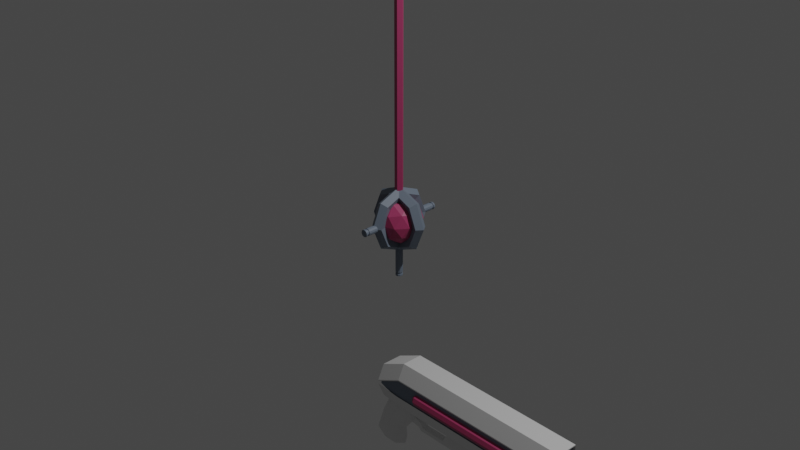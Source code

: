 # Source: props_rojo.blend  (saved by Blender 3.4.6; exported with 4.5.12 LTS)
import bpy
from mathutils import Matrix  # noqa: F401  (used for matrix-valued properties, if any)

bpy.ops.wm.read_factory_settings(use_empty=True)
scene = bpy.context.scene
scene.name = 'Scene'

# ---- collections
col_collection = bpy.data.collections.new('Collection'); scene.collection.children.link(col_collection)
col_cuyiyo = bpy.data.collections.new('cuyiyo'); scene.collection.children.link(col_cuyiyo)
col_pistolon = bpy.data.collections.new('pistolon'); scene.collection.children.link(col_pistolon)

# ---- materials (node trees are filled in below, after node groups)
mat_material_002 = bpy.data.materials.new('Material.002')
mat_material_002.use_transparent_shadow = False
mat_material_001 = bpy.data.materials.new('Material.001')
mat_material_001.use_transparent_shadow = False
mat_material = bpy.data.materials.new('Material')
mat_material.alpha_threshold = 0.0
mat_material.use_transparent_shadow = False
mat_material.roughness = 0.5
mat_material.line_color = (0.0, 0.0, 0.0, 1.0)
mat_material_003 = bpy.data.materials.new('Material.003')
mat_material_003.use_transparent_shadow = False

# ---- material node trees
mat_material_002.use_nodes = True; mat_material_002.node_tree.nodes.clear()
_N = mat_material_002.node_tree.nodes; _L = mat_material_002.node_tree.links
n0 = _N.new('ShaderNodeBsdfPrincipled'); n0.name = 'Principled BSDF'; n0.location = (10, 300)
n0.distribution = 'GGX'
n0.subsurface_method = 'RANDOM_WALK_SKIN'
n0.inputs[0].default_value = (0.4508, 0.04971, 0.1529, 1.0)
n0.inputs[3].default_value = 1.45
n0.inputs[27].default_value = (0.0, 0.0, 0.0, 1.0)
n0.inputs[28].default_value = 1.0
n1 = _N.new('ShaderNodeOutputMaterial'); n1.name = 'Material Output'; n1.location = (300, 300)
_L.new(n0.outputs[0], n1.inputs[0])
n1.is_active_output = True
mat_material_001.use_nodes = True; mat_material_001.node_tree.nodes.clear()
_N = mat_material_001.node_tree.nodes; _L = mat_material_001.node_tree.links
n0 = _N.new('ShaderNodeBsdfPrincipled'); n0.name = 'Principled BSDF'; n0.location = (10, 300)
n0.distribution = 'GGX'
n0.subsurface_method = 'RANDOM_WALK_SKIN'
n0.inputs[0].default_value = (0.1651, 0.2051, 0.2623, 1.0)
n0.inputs[3].default_value = 1.45
n0.inputs[27].default_value = (0.0, 0.0, 0.0, 1.0)
n0.inputs[28].default_value = 1.0
n1 = _N.new('ShaderNodeOutputMaterial'); n1.name = 'Material Output'; n1.location = (300, 300)
_L.new(n0.outputs[0], n1.inputs[0])
n1.is_active_output = True
mat_material.use_nodes = True; mat_material.node_tree.nodes.clear()
_N = mat_material.node_tree.nodes; _L = mat_material.node_tree.links
n0 = _N.new('ShaderNodeOutputMaterial'); n0.name = 'Material Output'; n0.location = (300, 300)
n1 = _N.new('ShaderNodeBsdfPrincipled'); n1.name = 'Principled BSDF'; n1.location = (10, 300)
n1.distribution = 'GGX'
n1.subsurface_method = 'RANDOM_WALK_SKIN'
n1.inputs[3].default_value = 1.45
n1.inputs[27].default_value = (0.0, 0.0, 0.0, 1.0)
n1.inputs[28].default_value = 1.0
_L.new(n1.outputs[0], n0.inputs[0])
n0.is_active_output = True
mat_material_003.use_nodes = True; mat_material_003.node_tree.nodes.clear()
_N = mat_material_003.node_tree.nodes; _L = mat_material_003.node_tree.links
n0 = _N.new('ShaderNodeBsdfPrincipled'); n0.name = 'Principled BSDF'; n0.location = (10, 300)
n0.distribution = 'GGX'
n0.subsurface_method = 'RANDOM_WALK_SKIN'
n0.inputs[0].default_value = (0.4508, 0.04971, 0.1529, 1.0)
n0.inputs[3].default_value = 1.45
n0.inputs[27].default_value = (0.0, 0.0, 0.0, 1.0)
n0.inputs[28].default_value = 1.0
n1 = _N.new('ShaderNodeOutputMaterial'); n1.name = 'Material Output'; n1.location = (300, 300)
_L.new(n0.outputs[0], n1.inputs[0])
n1.is_active_output = True

# ---- world
world_world = bpy.data.worlds.new('World'); scene.world = world_world
world_world.use_nodes = True; world_world.node_tree.nodes.clear()
_N = world_world.node_tree.nodes; _L = world_world.node_tree.links
n0 = _N.new('ShaderNodeOutputWorld'); n0.name = 'World Output'; n0.location = (300, 300)
n1 = _N.new('ShaderNodeBackground'); n1.name = 'Background'; n1.location = (10, 300)
n1.inputs[0].default_value = (0.05088, 0.05088, 0.05088, 1.0)
_L.new(n1.outputs[0], n0.inputs[0])
n0.is_active_output = True
world_world.color = (0.05088, 0.05088, 0.05088)
world_world.use_sun_shadow = False
world_world.sun_shadow_jitter_overblur = 0.0

# ---- cameras
cam_camera = bpy.data.cameras.new('Camera')
cam_camera.clip_end = 100.0
cam_camera.ortho_scale = 7.314

# ---- lights
light_light = bpy.data.lights.new('Light', 'POINT')
light_light.transmission_factor = 0.0
light_light.energy = 1000.0
light_light.shadow_soft_size = 0.1
light_light.shadow_maximum_resolution = 0.006
light_light.use_absolute_resolution = True

# ---- meshes
me_icosphere = bpy.data.meshes.new('Icosphere')
me_icosphere.from_pydata([(0.0, 0.0, -0.25), (0.1809, -0.1314, -0.1118), (-0.0691, -0.2127, -0.1118), (-0.2236, 0.0, -0.1118), (-0.0691, 0.2127, -0.1118), (0.1809, 0.1314, -0.1118), (0.0691, -0.2127, 0.1118), (-0.1809, -0.1314, 0.1118), (-0.1809, 0.1314, 0.1118), (0.0691, 0.2127, 0.1118), (0.2236, 0.0, 0.1118), (0.0, 0.0, 0.25), (-0.04061, -0.125, -0.2127), (0.1063, -0.07725, -0.2127), (0.06572, -0.2023, -0.1314), (0.2127, 0.0, -0.1314), (0.1063, 0.07725, -0.2127), (-0.1314, 0.0, -0.2127), (-0.172, -0.125, -0.1314), (-0.04061, 0.125, -0.2127), (-0.172, 0.125, -0.1314), (0.06572, 0.2023, -0.1314), (0.2378, -0.07725, 0.0), (0.2378, 0.07725, 0.0), (0.0, -0.25, 0.0), (0.1469, -0.2023, 0.0), (-0.2378, -0.07725, 0.0), (-0.1469, -0.2023, 0.0), (-0.1469, 0.2023, 0.0), (-0.2378, 0.07725, 0.0), (0.1469, 0.2023, 0.0), (0.0, 0.25, 0.0), (0.172, -0.125, 0.1314), (-0.06572, -0.2023, 0.1314), (-0.2127, 0.0, 0.1314), (-0.06572, 0.2023, 0.1314), (0.172, 0.125, 0.1314), (0.04061, -0.125, 0.2127), (0.1314, 0.0, 0.2127), (-0.1063, -0.07725, 0.2127), (-0.1063, 0.07725, 0.2127), (0.04061, 0.125, 0.2127), (0.0, 0.0, 0.25), (0.04922, -5.955e-10, 0.2149), (0.01521, -0.04093, 0.2149), (-0.03982, -0.02529, 0.2149), (-0.03982, 0.02529, 0.2149), (0.01521, 0.04093, 0.2149), (0.04922, -4.728e-10, 2.346), (-3.33e-08, -2.188e-10, 2.532), (0.01521, -0.04093, 2.346), (-0.03982, -0.02529, 2.346), (-0.03982, 0.02529, 2.346), (0.01521, 0.04093, 2.346)], [(11, 42)], [(0, 13, 12), (1, 13, 15), (0, 12, 17), (0, 17, 19), (0, 19, 16), (1, 15, 22), (2, 14, 24), (3, 18, 26), (4, 20, 28), (5, 21, 30), (1, 22, 25), (2, 24, 27), (3, 26, 29), (4, 28, 31), (5, 30, 23), (6, 32, 37), (7, 33, 39), (8, 34, 40), (9, 35, 41), (10, 36, 38), (39, 37, 44, 45), (38, 36, 41), (36, 9, 41), (38, 41, 47, 43), (41, 35, 40), (35, 8, 40), (40, 39, 45, 46), (40, 34, 39), (34, 7, 39), (37, 38, 43, 44), (39, 33, 37), (33, 6, 37), (41, 40, 46, 47), (37, 32, 38), (32, 10, 38), (23, 36, 10), (23, 30, 36), (30, 9, 36), (31, 35, 9), (31, 28, 35), (28, 8, 35), (29, 34, 8), (29, 26, 34), (26, 7, 34), (27, 33, 7), (27, 24, 33), (24, 6, 33), (25, 32, 6), (25, 22, 32), (22, 10, 32), (30, 31, 9), (30, 21, 31), (21, 4, 31), (28, 29, 8), (28, 20, 29), (20, 3, 29), (26, 27, 7), (26, 18, 27), (18, 2, 27), (24, 25, 6), (24, 14, 25), (14, 1, 25), (22, 23, 10), (22, 15, 23), (15, 5, 23), (16, 21, 5), (16, 19, 21), (19, 4, 21), (19, 20, 4), (19, 17, 20), (17, 3, 20), (17, 18, 3), (17, 12, 18), (12, 2, 18), (15, 16, 5), (15, 13, 16), (13, 0, 16), (12, 14, 2), (12, 13, 14), (13, 1, 14), (45, 44, 50, 51), (43, 47, 53, 48), (46, 45, 51, 52), (44, 43, 48, 50), (47, 46, 52, 53), (48, 53, 49), (53, 52, 49), (52, 51, 49), (51, 50, 49), (50, 48, 49)])
_uv = me_icosphere.uv_layers.new(name='UVMap')
_uv.uv.foreach_set('vector', [0.1818, 0.0, 0.2273, 0.07873, 0.1364, 0.07873, 0.2727, 0.1575, 0.3182, 0.07873, 0.3636, 0.1575, 0.9091, 0.0, 0.9545, 0.07873, 0.8636, 0.07873, 0.7273, 0.0, 0.7727, 0.07873, 0.6818, 0.07873, 0.5455, 0.0, 0.5909, 0.07873, 0.5, 0.07873, 0.2727, 0.1575, 0.3636, 0.1575, 0.3182, 0.2362, 0.09091, 0.1575, 0.1818, 0.1575, 0.1364, 0.2362, 0.8182, 0.1575, 0.9091, 0.1575, 0.8636, 0.2362, 0.6364, 0.1575, 0.7273, 0.1575, 0.6818, 0.2362, 0.4545, 0.1575, 0.5455, 0.1575, 0.5, 0.2362, 0.2727, 0.1575, 0.3182, 0.2362, 0.2273, 0.2362, 0.09091, 0.1575, 0.1364, 0.2362, 0.04546, 0.2362, 0.8182, 0.1575, 0.8636, 0.2362, 0.7727, 0.2362, 0.6364, 0.1575, 0.6818, 0.2362, 0.5909, 0.2362, 0.4545, 0.1575, 0.5, 0.2362, 0.4091, 0.2362, 0.1818, 0.3149, 0.2727, 0.3149, 0.2273, 0.3937, 0.0, 0.3149, 0.09091, 0.3149, 0.04546, 0.3937, 0.7273, 0.3149, 0.8182, 0.3149, 0.7727, 0.3937, 0.5455, 0.3149, 0.6364, 0.3149, 0.5909, 0.3937, 0.3636, 0.3149, 0.4545, 0.3149, 0.4091, 0.3937, 0.04546, 0.3937, 0.1364, 0.3937, 0.1364, 0.3937, 0.04546, 0.3937, 0.4091, 0.3937, 0.4545, 0.3149, 0.5, 0.3937, 0.4545, 0.3149, 0.5455, 0.3149, 0.5, 0.3937, 0.4091, 0.3937, 0.5, 0.3937, 0.5, 0.3937, 0.4091, 0.3937, 0.5909, 0.3937, 0.6364, 0.3149, 0.6818, 0.3937, 0.6364, 0.3149, 0.7273, 0.3149, 0.6818, 0.3937, 0.7727, 0.3937, 0.8636, 0.3937, 0.8636, 0.3937, 0.7727, 0.3937, 0.7727, 0.3937, 0.8182, 0.3149, 0.8636, 0.3937, 0.8182, 0.3149, 0.9091, 0.3149, 0.8636, 0.3937, 0.2273, 0.3937, 0.3182, 0.3937, 0.3182, 0.3937, 0.2273, 0.3937, 0.04546, 0.3937, 0.09091, 0.3149, 0.1364, 0.3937, 0.09091, 0.3149, 0.1818, 0.3149, 0.1364, 0.3937, 0.5909, 0.3937, 0.6818, 0.3937, 0.6818, 0.3937, 0.5909, 0.3937, 0.2273, 0.3937, 0.2727, 0.3149, 0.3182, 0.3937, 0.2727, 0.3149, 0.3636, 0.3149, 0.3182, 0.3937, 0.4091, 0.2362, 0.4545, 0.3149, 0.3636, 0.3149, 0.4091, 0.2362, 0.5, 0.2362, 0.4545, 0.3149, 0.5, 0.2362, 0.5455, 0.3149, 0.4545, 0.3149, 0.5909, 0.2362, 0.6364, 0.3149, 0.5455, 0.3149, 0.5909, 0.2362, 0.6818, 0.2362, 0.6364, 0.3149, 0.6818, 0.2362, 0.7273, 0.3149, 0.6364, 0.3149, 0.7727, 0.2362, 0.8182, 0.3149, 0.7273, 0.3149, 0.7727, 0.2362, 0.8636, 0.2362, 0.8182, 0.3149, 0.8636, 0.2362, 0.9091, 0.3149, 0.8182, 0.3149, 0.04546, 0.2362, 0.09091, 0.3149, 0.0, 0.3149, 0.04546, 0.2362, 0.1364, 0.2362, 0.09091, 0.3149, 0.1364, 0.2362, 0.1818, 0.3149, 0.09091, 0.3149, 0.2273, 0.2362, 0.2727, 0.3149, 0.1818, 0.3149, 0.2273, 0.2362, 0.3182, 0.2362, 0.2727, 0.3149, 0.3182, 0.2362, 0.3636, 0.3149, 0.2727, 0.3149, 0.5, 0.2362, 0.5909, 0.2362, 0.5455, 0.3149, 0.5, 0.2362, 0.5455, 0.1575, 0.5909, 0.2362, 0.5455, 0.1575, 0.6364, 0.1575, 0.5909, 0.2362, 0.6818, 0.2362, 0.7727, 0.2362, 0.7273, 0.3149, 0.6818, 0.2362, 0.7273, 0.1575, 0.7727, 0.2362, 0.7273, 0.1575, 0.8182, 0.1575, 0.7727, 0.2362, 0.8636, 0.2362, 0.9545, 0.2362, 0.9091, 0.3149, 0.8636, 0.2362, 0.9091, 0.1575, 0.9545, 0.2362, 0.9091, 0.1575, 1.0, 0.1575, 0.9545, 0.2362, 0.1364, 0.2362, 0.2273, 0.2362, 0.1818, 0.3149, 0.1364, 0.2362, 0.1818, 0.1575, 0.2273, 0.2362, 0.1818, 0.1575, 0.2727, 0.1575, 0.2273, 0.2362, 0.3182, 0.2362, 0.4091, 0.2362, 0.3636, 0.3149, 0.3182, 0.2362, 0.3636, 0.1575, 0.4091, 0.2362, 0.3636, 0.1575, 0.4545, 0.1575, 0.4091, 0.2362, 0.5, 0.07873, 0.5455, 0.1575, 0.4545, 0.1575, 0.5, 0.07873, 0.5909, 0.07873, 0.5455, 0.1575, 0.5909, 0.07873, 0.6364, 0.1575, 0.5455, 0.1575, 0.6818, 0.07873, 0.7273, 0.1575, 0.6364, 0.1575, 0.6818, 0.07873, 0.7727, 0.07873, 0.7273, 0.1575, 0.7727, 0.07873, 0.8182, 0.1575, 0.7273, 0.1575, 0.8636, 0.07873, 0.9091, 0.1575, 0.8182, 0.1575, 0.8636, 0.07873, 0.9545, 0.07873, 0.9091, 0.1575, 0.9545, 0.07873, 1.0, 0.1575, 0.9091, 0.1575, 0.3636, 0.1575, 0.4091, 0.07873, 0.4545, 0.1575, 0.3636, 0.1575, 0.3182, 0.07873, 0.4091, 0.07873, 0.3182, 0.07873, 0.3636, 0.0, 0.4091, 0.07873, 0.1364, 0.07873, 0.1818, 0.1575, 0.09091, 0.1575, 0.1364, 0.07873, 0.2273, 0.07873, 0.1818, 0.1575, 0.2273, 0.07873, 0.2727, 0.1575, 0.1818, 0.1575, 0.04546, 0.3937, 0.1364, 0.3937, 0.1364, 0.3937, 0.04546, 0.3937, 0.4091, 0.3937, 0.5, 0.3937, 0.5, 0.3937, 0.4091, 0.3937, 0.7727, 0.3937, 0.8636, 0.3937, 0.8636, 0.3937, 0.7727, 0.3937, 0.2273, 0.3937, 0.3182, 0.3937, 0.3182, 0.3937, 0.2273, 0.3937, 0.5909, 0.3937, 0.6818, 0.3937, 0.6818, 0.3937, 0.5909, 0.3937, 0.4091, 0.3937, 0.5, 0.3937, 0.4545, 0.4724, 0.5909, 0.3937, 0.6818, 0.3937, 0.6364, 0.4724, 0.7727, 0.3937, 0.8636, 0.3937, 0.8182, 0.4724, 0.04546, 0.3937, 0.1364, 0.3937, 0.09091, 0.4724, 0.2273, 0.3937, 0.3182, 0.3937, 0.2727, 0.4724])
me_icosphere.materials.append(mat_material_002)
me_icosphere.update()
me_torus = bpy.data.meshes.new('Torus')
me_torus.from_pydata([(1.25, 0.0, 0.0), (1.077, 0.0, 0.2378), (0.7977, 0.0, 0.1469), (0.7977, 0.0, -0.1469), (1.077, 0.0, -0.2378), (0.8839, 0.8839, 0.0), (0.7617, 0.7617, 0.2378), (0.5641, 0.5641, 0.1469), (0.5641, 0.5641, -0.1469), (0.7617, 0.7617, -0.2378), (9.437e-08, 1.25, 0.0), (8.133e-08, 1.077, 0.2378), (6.023e-08, 0.7977, 0.1469), (6.023e-08, 0.7977, -0.1469), (8.133e-08, 1.077, -0.2378), (-0.8839, 0.8839, 0.0), (-0.7617, 0.7617, 0.2378), (-0.5641, 0.5641, 0.1469), (-0.5641, 0.5641, -0.1469), (-0.7617, 0.7617, -0.2378), (-1.25, 1.093e-07, 0.0), (-1.077, 9.418e-08, 0.2378), (-0.7977, 6.974e-08, 0.1469), (-0.7977, 6.974e-08, -0.1469), (-1.077, 9.418e-08, -0.2378), (-0.8839, -0.8839, 0.0), (-0.7617, -0.7617, 0.2378), (-0.5641, -0.5641, 0.1469), (-0.5641, -0.5641, -0.1469), (-0.7617, -0.7617, -0.2378), (9.437e-08, -1.25, 0.0), (8.133e-08, -1.077, 0.2378), (6.023e-08, -0.7977, 0.1469), (6.023e-08, -0.7977, -0.1469), (8.133e-08, -1.077, -0.2378), (0.8839, -0.8839, 0.0), (0.7617, -0.7617, 0.2378), (0.5641, -0.5641, 0.1469), (0.5641, -0.5641, -0.1469), (0.7617, -0.7617, -0.2378)], [], [(0, 5, 6, 1), (1, 6, 7, 2), (2, 7, 8, 3), (3, 8, 9, 4), (4, 9, 5, 0), (5, 10, 11, 6), (6, 11, 12, 7), (7, 12, 13, 8), (8, 13, 14, 9), (9, 14, 10, 5), (10, 15, 16, 11), (11, 16, 17, 12), (12, 17, 18, 13), (13, 18, 19, 14), (14, 19, 15, 10), (15, 20, 21, 16), (16, 21, 22, 17), (17, 22, 23, 18), (18, 23, 24, 19), (19, 24, 20, 15), (20, 25, 26, 21), (21, 26, 27, 22), (22, 27, 28, 23), (23, 28, 29, 24), (24, 29, 25, 20), (25, 30, 31, 26), (26, 31, 32, 27), (27, 32, 33, 28), (28, 33, 34, 29), (29, 34, 30, 25), (30, 35, 36, 31), (31, 36, 37, 32), (32, 37, 38, 33), (33, 38, 39, 34), (34, 39, 35, 30), (35, 0, 1, 36), (36, 1, 2, 37), (37, 2, 3, 38), (38, 3, 4, 39), (39, 4, 0, 35)])
_uv = me_torus.uv_layers.new(name='UVMap')
_uv.uv.foreach_set('vector', [0.5, 0.6, 0.625, 0.6, 0.625, 0.8, 0.5, 0.8, 0.5, 0.8, 0.625, 0.8, 0.625, 1.0, 0.5, 1.0, 0.5, 0.0, 0.625, 0.0, 0.625, 0.2, 0.5, 0.2, 0.5, 0.2, 0.625, 0.2, 0.625, 0.4, 0.5, 0.4, 0.5, 0.4, 0.625, 0.4, 0.625, 0.6, 0.5, 0.6, 0.625, 0.6, 0.75, 0.6, 0.75, 0.8, 0.625, 0.8, 0.625, 0.8, 0.75, 0.8, 0.75, 1.0, 0.625, 1.0, 0.625, 0.0, 0.75, 0.0, 0.75, 0.2, 0.625, 0.2, 0.625, 0.2, 0.75, 0.2, 0.75, 0.4, 0.625, 0.4, 0.625, 0.4, 0.75, 0.4, 0.75, 0.6, 0.625, 0.6, 0.75, 0.6, 0.875, 0.6, 0.875, 0.8, 0.75, 0.8, 0.75, 0.8, 0.875, 0.8, 0.875, 1.0, 0.75, 1.0, 0.75, 0.0, 0.875, 0.0, 0.875, 0.2, 0.75, 0.2, 0.75, 0.2, 0.875, 0.2, 0.875, 0.4, 0.75, 0.4, 0.75, 0.4, 0.875, 0.4, 0.875, 0.6, 0.75, 0.6, 0.875, 0.6, 1.0, 0.6, 1.0, 0.8, 0.875, 0.8, 0.875, 0.8, 1.0, 0.8, 1.0, 1.0, 0.875, 1.0, 0.875, 0.0, 1.0, 0.0, 1.0, 0.2, 0.875, 0.2, 0.875, 0.2, 1.0, 0.2, 1.0, 0.4, 0.875, 0.4, 0.875, 0.4, 1.0, 0.4, 1.0, 0.6, 0.875, 0.6, 0.0, 0.6, 0.125, 0.6, 0.125, 0.8, 0.0, 0.8, 0.0, 0.8, 0.125, 0.8, 0.125, 1.0, 0.0, 1.0, 0.0, 0.0, 0.125, 0.0, 0.125, 0.2, 0.0, 0.2, 0.0, 0.2, 0.125, 0.2, 0.125, 0.4, 0.0, 0.4, 0.0, 0.4, 0.125, 0.4, 0.125, 0.6, 0.0, 0.6, 0.125, 0.6, 0.25, 0.6, 0.25, 0.8, 0.125, 0.8, 0.125, 0.8, 0.25, 0.8, 0.25, 1.0, 0.125, 1.0, 0.125, 0.0, 0.25, 0.0, 0.25, 0.2, 0.125, 0.2, 0.125, 0.2, 0.25, 0.2, 0.25, 0.4, 0.125, 0.4, 0.125, 0.4, 0.25, 0.4, 0.25, 0.6, 0.125, 0.6, 0.25, 0.6, 0.375, 0.6, 0.375, 0.8, 0.25, 0.8, 0.25, 0.8, 0.375, 0.8, 0.375, 1.0, 0.25, 1.0, 0.25, 0.0, 0.375, 0.0, 0.375, 0.2, 0.25, 0.2, 0.25, 0.2, 0.375, 0.2, 0.375, 0.4, 0.25, 0.4, 0.25, 0.4, 0.375, 0.4, 0.375, 0.6, 0.25, 0.6, 0.375, 0.6, 0.5, 0.6, 0.5, 0.8, 0.375, 0.8, 0.375, 0.8, 0.5, 0.8, 0.5, 1.0, 0.375, 1.0, 0.375, 0.0, 0.5, 0.0, 0.5, 0.2, 0.375, 0.2, 0.375, 0.2, 0.5, 0.2, 0.5, 0.4, 0.375, 0.4, 0.375, 0.4, 0.5, 0.4, 0.5, 0.6, 0.375, 0.6])
me_torus.materials.append(mat_material_001)
me_torus.update()
me_torus_001 = bpy.data.meshes.new('Torus.001')
me_torus_001.from_pydata([(1.25, 0.0, 0.0), (1.077, 0.0, 0.2378), (0.7977, 0.0, 0.1469), (0.7977, 0.0, -0.1469), (1.077, 0.0, -0.2378), (0.8839, 0.8839, 0.0), (0.7617, 0.7617, 0.2378), (0.5641, 0.5641, 0.1469), (0.5641, 0.5641, -0.1469), (0.7617, 0.7617, -0.2378), (9.437e-08, 1.25, 0.0), (8.133e-08, 1.077, 0.2378), (6.023e-08, 0.7977, 0.1469), (6.023e-08, 0.7977, -0.1469), (8.133e-08, 1.077, -0.2378), (-0.8839, 0.8839, 0.0), (-0.7617, 0.7617, 0.2378), (-0.5641, 0.5641, 0.1469), (-0.5641, 0.5641, -0.1469), (-0.7617, 0.7617, -0.2378), (-1.25, 1.093e-07, 0.0), (-1.077, 9.418e-08, 0.2378), (-0.7977, 6.974e-08, 0.1469), (-0.7977, 6.974e-08, -0.1469), (-1.077, 9.418e-08, -0.2378), (-0.8839, -0.8839, 0.0), (-0.7617, -0.7617, 0.2378), (-0.5641, -0.5641, 0.1469), (-0.5641, -0.5641, -0.1469), (-0.7617, -0.7617, -0.2378), (9.437e-08, -1.25, 0.0), (8.133e-08, -1.077, 0.2378), (6.023e-08, -0.7977, 0.1469), (6.023e-08, -0.7977, -0.1469), (8.133e-08, -1.077, -0.2378), (0.8839, -0.8839, 0.0), (0.7617, -0.7617, 0.2378), (0.5641, -0.5641, 0.1469), (0.5641, -0.5641, -0.1469), (0.7617, -0.7617, -0.2378)], [], [(0, 5, 6, 1), (1, 6, 7, 2), (2, 7, 8, 3), (3, 8, 9, 4), (4, 9, 5, 0), (5, 10, 11, 6), (6, 11, 12, 7), (7, 12, 13, 8), (8, 13, 14, 9), (9, 14, 10, 5), (10, 15, 16, 11), (11, 16, 17, 12), (12, 17, 18, 13), (13, 18, 19, 14), (14, 19, 15, 10), (15, 20, 21, 16), (16, 21, 22, 17), (17, 22, 23, 18), (18, 23, 24, 19), (19, 24, 20, 15), (20, 25, 26, 21), (21, 26, 27, 22), (22, 27, 28, 23), (23, 28, 29, 24), (24, 29, 25, 20), (25, 30, 31, 26), (26, 31, 32, 27), (27, 32, 33, 28), (28, 33, 34, 29), (29, 34, 30, 25), (30, 35, 36, 31), (31, 36, 37, 32), (32, 37, 38, 33), (33, 38, 39, 34), (34, 39, 35, 30), (35, 0, 1, 36), (36, 1, 2, 37), (37, 2, 3, 38), (38, 3, 4, 39), (39, 4, 0, 35)])
_uv = me_torus_001.uv_layers.new(name='UVMap')
_uv.uv.foreach_set('vector', [0.5, 0.6, 0.625, 0.6, 0.625, 0.8, 0.5, 0.8, 0.5, 0.8, 0.625, 0.8, 0.625, 1.0, 0.5, 1.0, 0.5, 0.0, 0.625, 0.0, 0.625, 0.2, 0.5, 0.2, 0.5, 0.2, 0.625, 0.2, 0.625, 0.4, 0.5, 0.4, 0.5, 0.4, 0.625, 0.4, 0.625, 0.6, 0.5, 0.6, 0.625, 0.6, 0.75, 0.6, 0.75, 0.8, 0.625, 0.8, 0.625, 0.8, 0.75, 0.8, 0.75, 1.0, 0.625, 1.0, 0.625, 0.0, 0.75, 0.0, 0.75, 0.2, 0.625, 0.2, 0.625, 0.2, 0.75, 0.2, 0.75, 0.4, 0.625, 0.4, 0.625, 0.4, 0.75, 0.4, 0.75, 0.6, 0.625, 0.6, 0.75, 0.6, 0.875, 0.6, 0.875, 0.8, 0.75, 0.8, 0.75, 0.8, 0.875, 0.8, 0.875, 1.0, 0.75, 1.0, 0.75, 0.0, 0.875, 0.0, 0.875, 0.2, 0.75, 0.2, 0.75, 0.2, 0.875, 0.2, 0.875, 0.4, 0.75, 0.4, 0.75, 0.4, 0.875, 0.4, 0.875, 0.6, 0.75, 0.6, 0.875, 0.6, 1.0, 0.6, 1.0, 0.8, 0.875, 0.8, 0.875, 0.8, 1.0, 0.8, 1.0, 1.0, 0.875, 1.0, 0.875, 0.0, 1.0, 0.0, 1.0, 0.2, 0.875, 0.2, 0.875, 0.2, 1.0, 0.2, 1.0, 0.4, 0.875, 0.4, 0.875, 0.4, 1.0, 0.4, 1.0, 0.6, 0.875, 0.6, 0.0, 0.6, 0.125, 0.6, 0.125, 0.8, 0.0, 0.8, 0.0, 0.8, 0.125, 0.8, 0.125, 1.0, 0.0, 1.0, 0.0, 0.0, 0.125, 0.0, 0.125, 0.2, 0.0, 0.2, 0.0, 0.2, 0.125, 0.2, 0.125, 0.4, 0.0, 0.4, 0.0, 0.4, 0.125, 0.4, 0.125, 0.6, 0.0, 0.6, 0.125, 0.6, 0.25, 0.6, 0.25, 0.8, 0.125, 0.8, 0.125, 0.8, 0.25, 0.8, 0.25, 1.0, 0.125, 1.0, 0.125, 0.0, 0.25, 0.0, 0.25, 0.2, 0.125, 0.2, 0.125, 0.2, 0.25, 0.2, 0.25, 0.4, 0.125, 0.4, 0.125, 0.4, 0.25, 0.4, 0.25, 0.6, 0.125, 0.6, 0.25, 0.6, 0.375, 0.6, 0.375, 0.8, 0.25, 0.8, 0.25, 0.8, 0.375, 0.8, 0.375, 1.0, 0.25, 1.0, 0.25, 0.0, 0.375, 0.0, 0.375, 0.2, 0.25, 0.2, 0.25, 0.2, 0.375, 0.2, 0.375, 0.4, 0.25, 0.4, 0.25, 0.4, 0.375, 0.4, 0.375, 0.6, 0.25, 0.6, 0.375, 0.6, 0.5, 0.6, 0.5, 0.8, 0.375, 0.8, 0.375, 0.8, 0.5, 0.8, 0.5, 1.0, 0.375, 1.0, 0.375, 0.0, 0.5, 0.0, 0.5, 0.2, 0.375, 0.2, 0.375, 0.2, 0.5, 0.2, 0.5, 0.4, 0.375, 0.4, 0.375, 0.4, 0.5, 0.4, 0.5, 0.6, 0.375, 0.6])
me_torus_001.materials.append(mat_material_001)
me_torus_001.update()
me_cylinder = bpy.data.meshes.new('Cylinder')
me_cylinder.from_pydata([(0.0, 1.0, -1.0), (0.0, 1.0, 1.0), (0.5, 0.866, -1.0), (0.5, 0.866, 1.0), (0.866, 0.5, -1.0), (0.866, 0.5, 1.0), (1.0, 0.0, -1.0), (1.0, 0.0, 1.0), (0.866, -0.5, -1.0), (0.866, -0.5, 1.0), (0.5, -0.866, -1.0), (0.5, -0.866, 1.0), (0.0, -1.0, -1.0), (0.0, -1.0, 1.0), (-0.5, -0.866, -1.0), (-0.5, -0.866, 1.0), (-0.866, -0.5, -1.0), (-0.866, -0.5, 1.0), (-1.0, 0.0, -1.0), (-1.0, 0.0, 1.0), (-0.866, 0.5, -1.0), (-0.866, 0.5, 1.0), (-0.5, 0.866, -1.0), (-0.5, 0.866, 1.0), (0.0, 1.0, -0.8881), (0.5, 0.866, -0.8881), (0.866, 0.5, -0.8881), (1.0, 0.0, -0.8881), (0.866, -0.5, -0.8881), (0.5, -0.866, -0.8881), (0.0, -1.0, -0.8881), (-0.5, -0.866, -0.8881), (-0.866, -0.5, -0.8881), (-1.0, 0.0, -0.8881), (-0.866, 0.5, -0.8881), (-0.5, 0.866, -0.8881), (0.0, 1.0, -0.7693), (0.5, 0.866, -0.7693), (0.866, 0.5, -0.7693), (1.0, 0.0, -0.7693), (0.866, -0.5, -0.7693), (0.5, -0.866, -0.7693), (0.0, -1.0, -0.7693), (-0.5, -0.866, -0.7693), (-0.866, -0.5, -0.7693), (-1.0, 0.0, -0.7693), (-0.866, 0.5, -0.7693), (-0.5, 0.866, -0.7693), (0.4133, 0.7158, -0.7796), (0.4133, 0.7158, -0.8778), (0.7158, 0.4133, -0.7796), (0.7158, 0.4133, -0.8778), (0.8265, 2.144e-09, -0.7796), (0.8265, 2.144e-09, -0.8778), (0.7158, -0.4133, -0.7796), (0.7158, -0.4133, -0.8778), (0.4133, -0.7158, -0.7796), (0.4133, -0.7158, -0.8778), (5.361e-10, -0.8265, -0.7796), (5.361e-10, -0.8265, -0.8778), (-0.4133, -0.7158, -0.7796), (-0.4133, -0.7158, -0.8778), (-0.7158, -0.4133, -0.7796), (-0.7158, -0.4133, -0.8778), (-0.8265, 2.144e-09, -0.7796), (-0.8265, 2.144e-09, -0.8778), (-0.7158, 0.4133, -0.7796), (-0.7158, 0.4133, -0.8778), (-0.4133, 0.7158, -0.7796), (-0.4133, 0.7158, -0.8778), (5.361e-10, 0.8265, -0.8778), (5.361e-10, 0.8265, -0.7796)], [], [(36, 1, 3, 37), (37, 3, 5, 38), (38, 5, 7, 39), (39, 7, 9, 40), (40, 9, 11, 41), (41, 11, 13, 42), (42, 13, 15, 43), (43, 15, 17, 44), (44, 17, 19, 45), (45, 19, 21, 46), (3, 1, 23, 21, 19, 17, 15, 13, 11, 9, 7, 5), (46, 21, 23, 47), (47, 23, 1, 36), (0, 2, 4, 6, 8, 10, 12, 14, 16, 18, 20, 22), (22, 35, 24, 0), (20, 34, 35, 22), (18, 33, 34, 20), (16, 32, 33, 18), (14, 31, 32, 16), (12, 30, 31, 14), (10, 29, 30, 12), (8, 28, 29, 10), (6, 27, 28, 8), (4, 26, 27, 6), (2, 25, 26, 4), (0, 24, 25, 2), (26, 25, 49, 51), (39, 40, 54, 52), (34, 33, 65, 67), (47, 36, 71, 68), (27, 26, 51, 53), (40, 41, 56, 54), (35, 34, 67, 69), (28, 27, 53, 55), (41, 42, 58, 56), (24, 35, 69, 70), (29, 28, 55, 57), (42, 43, 60, 58), (69, 68, 71, 70), (67, 66, 68, 69), (65, 64, 66, 67), (63, 62, 64, 65), (61, 60, 62, 63), (59, 58, 60, 61), (57, 56, 58, 59), (55, 54, 56, 57), (53, 52, 54, 55), (51, 50, 52, 53), (49, 48, 50, 51), (70, 71, 48, 49), (46, 47, 68, 66), (33, 32, 63, 65), (38, 39, 52, 50), (25, 24, 70, 49), (45, 46, 66, 64), (32, 31, 61, 63), (37, 38, 50, 48), (44, 45, 64, 62), (31, 30, 59, 61), (36, 37, 48, 71), (43, 44, 62, 60), (30, 29, 57, 59)])
_uv = me_cylinder.uv_layers.new(name='UVMap')
_uv.uv.foreach_set('vector', [1.0, 0.5577, 1.0, 1.0, 0.9167, 1.0, 0.9167, 0.5577, 0.9167, 0.5577, 0.9167, 1.0, 0.8333, 1.0, 0.8333, 0.5577, 0.8333, 0.5577, 0.8333, 1.0, 0.75, 1.0, 0.75, 0.5577, 0.75, 0.5577, 0.75, 1.0, 0.6667, 1.0, 0.6667, 0.5577, 0.6667, 0.5577, 0.6667, 1.0, 0.5833, 1.0, 0.5833, 0.5577, 0.5833, 0.5577, 0.5833, 1.0, 0.5, 1.0, 0.5, 0.5577, 0.5, 0.5577, 0.5, 1.0, 0.4167, 1.0, 0.4167, 0.5577, 0.4167, 0.5577, 0.4167, 1.0, 0.3333, 1.0, 0.3333, 0.5577, 0.3333, 0.5577, 0.3333, 1.0, 0.25, 1.0, 0.25, 0.5577, 0.25, 0.5577, 0.25, 1.0, 0.1667, 1.0, 0.1667, 0.5577, 0.37, 0.4578, 0.25, 0.49, 0.13, 0.4578, 0.04215, 0.37, 0.01, 0.25, 0.04215, 0.13, 0.13, 0.04215, 0.25, 0.01, 0.37, 0.04215, 0.4578, 0.13, 0.49, 0.25, 0.4578, 0.37, 0.1667, 0.5577, 0.1667, 1.0, 0.08333, 1.0, 0.08333, 0.5577, 0.08333, 0.5577, 0.08333, 1.0, 7.451e-08, 1.0, 7.451e-08, 0.5577, 0.75, 0.49, 0.87, 0.4578, 0.9578, 0.37, 0.99, 0.25, 0.9578, 0.13, 0.87, 0.04215, 0.75, 0.01, 0.63, 0.04215, 0.5422, 0.13, 0.51, 0.25, 0.5422, 0.37, 0.63, 0.4578, 0.08333, 0.5, 0.08333, 0.528, 7.451e-08, 0.528, 7.451e-08, 0.5, 0.1667, 0.5, 0.1667, 0.528, 0.08333, 0.528, 0.08333, 0.5, 0.25, 0.5, 0.25, 0.528, 0.1667, 0.528, 0.1667, 0.5, 0.3333, 0.5, 0.3333, 0.528, 0.25, 0.528, 0.25, 0.5, 0.4167, 0.5, 0.4167, 0.528, 0.3333, 0.528, 0.3333, 0.5, 0.5, 0.5, 0.5, 0.528, 0.4167, 0.528, 0.4167, 0.5, 0.5833, 0.5, 0.5833, 0.528, 0.5, 0.528, 0.5, 0.5, 0.6667, 0.5, 0.6667, 0.528, 0.5833, 0.528, 0.5833, 0.5, 0.75, 0.5, 0.75, 0.528, 0.6667, 0.528, 0.6667, 0.5, 0.8333, 0.5, 0.8333, 0.528, 0.75, 0.528, 0.75, 0.5, 0.9167, 0.5, 0.9167, 0.528, 0.8333, 0.528, 0.8333, 0.5, 1.0, 0.5, 1.0, 0.528, 0.9167, 0.528, 0.9167, 0.5, 0.8333, 0.528, 0.9167, 0.528, 0.9167, 0.528, 0.8333, 0.528, 0.75, 0.5577, 0.6667, 0.5577, 0.6667, 0.5577, 0.75, 0.5577, 0.1667, 0.528, 0.25, 0.528, 0.25, 0.528, 0.1667, 0.528, 0.08333, 0.5577, 7.451e-08, 0.5577, 7.451e-08, 0.5577, 0.08333, 0.5577, 0.75, 0.528, 0.8333, 0.528, 0.8333, 0.528, 0.75, 0.528, 0.6667, 0.5577, 0.5833, 0.5577, 0.5833, 0.5577, 0.6667, 0.5577, 0.08333, 0.528, 0.1667, 0.528, 0.1667, 0.528, 0.08333, 0.528, 0.6667, 0.528, 0.75, 0.528, 0.75, 0.528, 0.6667, 0.528, 0.5833, 0.5577, 0.5, 0.5577, 0.5, 0.5577, 0.5833, 0.5577, 7.451e-08, 0.528, 0.08333, 0.528, 0.08333, 0.528, 7.451e-08, 0.528, 0.5833, 0.528, 0.6667, 0.528, 0.6667, 0.528, 0.5833, 0.528, 0.5, 0.5577, 0.4167, 0.5577, 0.4167, 0.5577, 0.5, 0.5577, 0.08333, 0.528, 0.08333, 0.5577, 7.451e-08, 0.5577, 7.451e-08, 0.528, 0.1667, 0.528, 0.1667, 0.5577, 0.08333, 0.5577, 0.08333, 0.528, 0.25, 0.528, 0.25, 0.5577, 0.1667, 0.5577, 0.1667, 0.528, 0.3333, 0.528, 0.3333, 0.5577, 0.25, 0.5577, 0.25, 0.528, 0.4167, 0.528, 0.4167, 0.5577, 0.3333, 0.5577, 0.3333, 0.528, 0.5, 0.528, 0.5, 0.5577, 0.4167, 0.5577, 0.4167, 0.528, 0.5833, 0.528, 0.5833, 0.5577, 0.5, 0.5577, 0.5, 0.528, 0.6667, 0.528, 0.6667, 0.5577, 0.5833, 0.5577, 0.5833, 0.528, 0.75, 0.528, 0.75, 0.5577, 0.6667, 0.5577, 0.6667, 0.528, 0.8333, 0.528, 0.8333, 0.5577, 0.75, 0.5577, 0.75, 0.528, 0.9167, 0.528, 0.9167, 0.5577, 0.8333, 0.5577, 0.8333, 0.528, 1.0, 0.528, 1.0, 0.5577, 0.9167, 0.5577, 0.9167, 0.528, 0.1667, 0.5577, 0.08333, 0.5577, 0.08333, 0.5577, 0.1667, 0.5577, 0.25, 0.528, 0.3333, 0.528, 0.3333, 0.528, 0.25, 0.528, 0.8333, 0.5577, 0.75, 0.5577, 0.75, 0.5577, 0.8333, 0.5577, 0.9167, 0.528, 1.0, 0.528, 1.0, 0.528, 0.9167, 0.528, 0.25, 0.5577, 0.1667, 0.5577, 0.1667, 0.5577, 0.25, 0.5577, 0.3333, 0.528, 0.4167, 0.528, 0.4167, 0.528, 0.3333, 0.528, 0.9167, 0.5577, 0.8333, 0.5577, 0.8333, 0.5577, 0.9167, 0.5577, 0.3333, 0.5577, 0.25, 0.5577, 0.25, 0.5577, 0.3333, 0.5577, 0.4167, 0.528, 0.5, 0.528, 0.5, 0.528, 0.4167, 0.528, 1.0, 0.5577, 0.9167, 0.5577, 0.9167, 0.5577, 1.0, 0.5577, 0.4167, 0.5577, 0.3333, 0.5577, 0.3333, 0.5577, 0.4167, 0.5577, 0.5, 0.528, 0.5833, 0.528, 0.5833, 0.528, 0.5, 0.528])
me_cylinder.materials.append(mat_material_001)
me_cylinder.update()
me_cylinder_001 = bpy.data.meshes.new('Cylinder.001')
me_cylinder_001.from_pydata([(0.0, 1.0, 1.0), (0.5, 0.866, 1.0), (0.866, 0.5, 1.0), (1.0, 0.0, 1.0), (0.866, -0.5, 1.0), (0.5, -0.866, 1.0), (0.0, -1.0, 1.0), (-0.5, -0.866, 1.0), (-0.866, -0.5, 1.0), (-1.0, 0.0, 1.0), (-0.866, 0.5, 1.0), (-0.5, 0.866, 1.0), (0.0, 1.0, 0.0), (0.5, 0.866, 0.0), (0.866, 0.5, 0.0), (1.0, 0.0, 0.0), (0.866, -0.5, 0.0), (0.5, -0.866, 0.0), (0.0, -1.0, 0.0), (-0.5, -0.866, 0.0), (-0.866, -0.5, 0.0), (-1.0, 0.0, 0.0), (-0.866, 0.5, 0.0), (-0.5, 0.866, 0.0), (0.0, 1.0, 0.9608), (0.5, 0.866, 0.9608), (0.866, 0.5, 0.9608), (1.0, 0.0, 0.9608), (0.866, -0.5, 0.9608), (0.5, -0.866, 0.9608), (0.0, -1.0, 0.9608), (-0.5, -0.866, 0.9608), (-0.866, -0.5, 0.9608), (-1.0, 0.0, 0.9608), (-0.866, 0.5, 0.9608), (-0.5, 0.866, 0.9608), (0.5, 0.866, 0.9146), (0.866, 0.5, 0.9146), (1.0, 0.0, 0.9146), (0.866, -0.5, 0.9146), (0.5, -0.866, 0.9146), (0.0, -1.0, 0.9146), (-0.5, -0.866, 0.9146), (-0.866, -0.5, 0.9146), (-1.0, 0.0, 0.9146), (-0.866, 0.5, 0.9146), (-0.5, 0.866, 0.9146), (0.0, 1.0, 0.9146), (-7.197e-10, 0.8183, 0.9188), (-7.197e-10, 0.8183, 0.9566), (-0.4091, 0.7087, 0.9566), (-0.7087, 0.4091, 0.9566), (-0.8183, 4.061e-09, 0.9566), (-0.7087, -0.4091, 0.9566), (-0.4091, -0.7087, 0.9566), (-7.197e-10, -0.8183, 0.9566), (0.4091, -0.7087, 0.9566), (0.7087, -0.4091, 0.9566), (0.8183, 4.061e-09, 0.9566), (0.7087, 0.4091, 0.9566), (0.4091, 0.7087, 0.9566), (0.4091, 0.7087, 0.9188), (0.7087, 0.4091, 0.9188), (0.8183, 4.061e-09, 0.9188), (0.7087, -0.4091, 0.9188), (0.4091, -0.7087, 0.9188), (-7.197e-10, -0.8183, 0.9188), (-0.4091, -0.7087, 0.9188), (-0.7087, -0.4091, 0.9188), (-0.8183, 4.061e-09, 0.9188), (-0.7087, 0.4091, 0.9188), (-0.4091, 0.7087, 0.9188), (0.0, 1.0, -1.0), (0.5, 0.866, -1.0), (0.866, 0.5, -1.0), (1.0, 0.0, -1.0), (0.866, -0.5, -1.0), (0.5, -0.866, -1.0), (0.0, -1.0, -1.0), (-0.5, -0.866, -1.0), (-0.866, -0.5, -1.0), (-1.0, 0.0, -1.0), (-0.866, 0.5, -1.0), (-0.5, 0.866, -1.0), (0.0, 1.0, -0.9608), (0.5, 0.866, -0.9608), (0.866, 0.5, -0.9608), (1.0, 0.0, -0.9608), (0.866, -0.5, -0.9608), (0.5, -0.866, -0.9608), (0.0, -1.0, -0.9608), (-0.5, -0.866, -0.9608), (-0.866, -0.5, -0.9608), (-1.0, 0.0, -0.9608), (-0.866, 0.5, -0.9608), (-0.5, 0.866, -0.9608), (0.5, 0.866, -0.9146), (0.866, 0.5, -0.9146), (1.0, 0.0, -0.9146), (0.866, -0.5, -0.9146), (0.5, -0.866, -0.9146), (0.0, -1.0, -0.9146), (-0.5, -0.866, -0.9146), (-0.866, -0.5, -0.9146), (-1.0, 0.0, -0.9146), (-0.866, 0.5, -0.9146), (-0.5, 0.866, -0.9146), (0.0, 1.0, -0.9146), (-7.197e-10, 0.8183, -0.9188), (-7.197e-10, 0.8183, -0.9566), (-0.4091, 0.7087, -0.9566), (-0.7087, 0.4091, -0.9566), (-0.8183, 4.061e-09, -0.9566), (-0.7087, -0.4091, -0.9566), (-0.4091, -0.7087, -0.9566), (-7.197e-10, -0.8183, -0.9566), (0.4091, -0.7087, -0.9566), (0.7087, -0.4091, -0.9566), (0.8183, 4.061e-09, -0.9566), (0.7087, 0.4091, -0.9566), (0.4091, 0.7087, -0.9566), (0.4091, 0.7087, -0.9188), (0.7087, 0.4091, -0.9188), (0.8183, 4.061e-09, -0.9188), (0.7087, -0.4091, -0.9188), (0.4091, -0.7087, -0.9188), (-7.197e-10, -0.8183, -0.9188), (-0.4091, -0.7087, -0.9188), (-0.7087, -0.4091, -0.9188), (-0.8183, 4.061e-09, -0.9188), (-0.7087, 0.4091, -0.9188), (-0.4091, 0.7087, -0.9188)], [], [(24, 0, 1, 25), (25, 1, 2, 26), (26, 2, 3, 27), (27, 3, 4, 28), (28, 4, 5, 29), (29, 5, 6, 30), (30, 6, 7, 31), (31, 7, 8, 32), (32, 8, 9, 33), (33, 9, 10, 34), (1, 0, 11, 10, 9, 8, 7, 6, 5, 4, 3, 2), (34, 10, 11, 35), (35, 11, 0, 24), (29, 30, 55, 56), (40, 39, 64, 65), (47, 46, 71, 48), (30, 31, 54, 55), (39, 38, 63, 64), (46, 45, 70, 71), (31, 32, 53, 54), (38, 37, 62, 63), (24, 25, 60, 49), (45, 44, 69, 70), (32, 33, 52, 53), (37, 36, 61, 62), (12, 47, 36, 13), (13, 36, 37, 14), (14, 37, 38, 15), (15, 38, 39, 16), (16, 39, 40, 17), (17, 40, 41, 18), (18, 41, 42, 19), (19, 42, 43, 20), (20, 43, 44, 21), (21, 44, 45, 22), (22, 45, 46, 23), (23, 46, 47, 12), (71, 50, 49, 48), (70, 51, 50, 71), (69, 52, 51, 70), (68, 53, 52, 69), (67, 54, 53, 68), (66, 55, 54, 67), (65, 56, 55, 66), (64, 57, 56, 65), (63, 58, 57, 64), (62, 59, 58, 63), (61, 60, 59, 62), (48, 49, 60, 61), (41, 40, 65, 66), (28, 29, 56, 57), (35, 24, 49, 50), (42, 41, 66, 67), (27, 28, 57, 58), (34, 35, 50, 51), (43, 42, 67, 68), (26, 27, 58, 59), (36, 47, 48, 61), (33, 34, 51, 52), (44, 43, 68, 69), (25, 26, 59, 60), (84, 85, 73, 72), (85, 86, 74, 73), (86, 87, 75, 74), (87, 88, 76, 75), (88, 89, 77, 76), (89, 90, 78, 77), (90, 91, 79, 78), (91, 92, 80, 79), (92, 93, 81, 80), (93, 94, 82, 81), (73, 74, 75, 76, 77, 78, 79, 80, 81, 82, 83, 72), (94, 95, 83, 82), (95, 84, 72, 83), (89, 116, 115, 90), (100, 125, 124, 99), (107, 108, 131, 106), (90, 115, 114, 91), (99, 124, 123, 98), (106, 131, 130, 105), (91, 114, 113, 92), (98, 123, 122, 97), (84, 109, 120, 85), (105, 130, 129, 104), (92, 113, 112, 93), (97, 122, 121, 96), (12, 13, 96, 107), (13, 14, 97, 96), (14, 15, 98, 97), (15, 16, 99, 98), (16, 17, 100, 99), (17, 18, 101, 100), (18, 19, 102, 101), (19, 20, 103, 102), (20, 21, 104, 103), (21, 22, 105, 104), (22, 23, 106, 105), (23, 12, 107, 106), (131, 108, 109, 110), (130, 131, 110, 111), (129, 130, 111, 112), (128, 129, 112, 113), (127, 128, 113, 114), (126, 127, 114, 115), (125, 126, 115, 116), (124, 125, 116, 117), (123, 124, 117, 118), (122, 123, 118, 119), (121, 122, 119, 120), (108, 121, 120, 109), (101, 126, 125, 100), (88, 117, 116, 89), (95, 110, 109, 84), (102, 127, 126, 101), (87, 118, 117, 88), (94, 111, 110, 95), (103, 128, 127, 102), (86, 119, 118, 87), (96, 121, 108, 107), (93, 112, 111, 94), (104, 129, 128, 103), (85, 120, 119, 86)])
_uv = me_cylinder_001.uv_layers.new(name='UVMap')
_uv.uv.foreach_set('vector', [1.0, 0.9902, 1.0, 1.0, 0.9167, 1.0, 0.9167, 0.9902, 0.9167, 0.9902, 0.9167, 1.0, 0.8333, 1.0, 0.8333, 0.9902, 0.8333, 0.9902, 0.8333, 1.0, 0.75, 1.0, 0.75, 0.9902, 0.75, 0.9902, 0.75, 1.0, 0.6667, 1.0, 0.6667, 0.9902, 0.6667, 0.9902, 0.6667, 1.0, 0.5833, 1.0, 0.5833, 0.9902, 0.5833, 0.9902, 0.5833, 1.0, 0.5, 1.0, 0.5, 0.9902, 0.5, 0.9902, 0.5, 1.0, 0.4167, 1.0, 0.4167, 0.9902, 0.4167, 0.9902, 0.4167, 1.0, 0.3333, 1.0, 0.3333, 0.9902, 0.3333, 0.9902, 0.3333, 1.0, 0.25, 1.0, 0.25, 0.9902, 0.25, 0.9902, 0.25, 1.0, 0.1667, 1.0, 0.1667, 0.9902, 0.37, 0.4578, 0.25, 0.49, 0.13, 0.4578, 0.04215, 0.37, 0.01, 0.25, 0.04215, 0.13, 0.13, 0.04215, 0.25, 0.01, 0.37, 0.04215, 0.4578, 0.13, 0.49, 0.25, 0.4578, 0.37, 0.1667, 0.9902, 0.1667, 1.0, 0.08333, 1.0, 0.08333, 0.9902, 0.08333, 0.9902, 0.08333, 1.0, 7.451e-08, 1.0, 7.451e-08, 0.9902, 0.5833, 0.9902, 0.5, 0.9902, 0.5, 0.9902, 0.5833, 0.9902, 0.5833, 0.9787, 0.6667, 0.9787, 0.6667, 0.9787, 0.5833, 0.9787, 7.451e-08, 0.9787, 0.08333, 0.9787, 0.08333, 0.9787, 7.451e-08, 0.9787, 0.5, 0.9902, 0.4167, 0.9902, 0.4167, 0.9902, 0.5, 0.9902, 0.6667, 0.9787, 0.75, 0.9787, 0.75, 0.9787, 0.6667, 0.9787, 0.08333, 0.9787, 0.1667, 0.9787, 0.1667, 0.9787, 0.08333, 0.9787, 0.4167, 0.9902, 0.3333, 0.9902, 0.3333, 0.9902, 0.4167, 0.9902, 0.75, 0.9787, 0.8333, 0.9787, 0.8333, 0.9787, 0.75, 0.9787, 1.0, 0.9902, 0.9167, 0.9902, 0.9167, 0.9902, 1.0, 0.9902, 0.1667, 0.9787, 0.25, 0.9787, 0.25, 0.9787, 0.1667, 0.9787, 0.3333, 0.9902, 0.25, 0.9902, 0.25, 0.9902, 0.3333, 0.9902, 0.8333, 0.9787, 0.9167, 0.9787, 0.9167, 0.9787, 0.8333, 0.9787, 1.0, 0.75, 1.0, 0.9787, 0.9167, 0.9787, 0.9167, 0.75, 0.9167, 0.75, 0.9167, 0.9787, 0.8333, 0.9787, 0.8333, 0.75, 0.8333, 0.75, 0.8333, 0.9787, 0.75, 0.9787, 0.75, 0.75, 0.75, 0.75, 0.75, 0.9787, 0.6667, 0.9787, 0.6667, 0.75, 0.6667, 0.75, 0.6667, 0.9787, 0.5833, 0.9787, 0.5833, 0.75, 0.5833, 0.75, 0.5833, 0.9787, 0.5, 0.9787, 0.5, 0.75, 0.5, 0.75, 0.5, 0.9787, 0.4167, 0.9787, 0.4167, 0.75, 0.4167, 0.75, 0.4167, 0.9787, 0.3333, 0.9787, 0.3333, 0.75, 0.3333, 0.75, 0.3333, 0.9787, 0.25, 0.9787, 0.25, 0.75, 0.25, 0.75, 0.25, 0.9787, 0.1667, 0.9787, 0.1667, 0.75, 0.1667, 0.75, 0.1667, 0.9787, 0.08333, 0.9787, 0.08333, 0.75, 0.08333, 0.75, 0.08333, 0.9787, 7.451e-08, 0.9787, 7.451e-08, 0.75, 0.08333, 0.9787, 0.08333, 0.9902, 7.451e-08, 0.9902, 7.451e-08, 0.9787, 0.1667, 0.9787, 0.1667, 0.9902, 0.08333, 0.9902, 0.08333, 0.9787, 0.25, 0.9787, 0.25, 0.9902, 0.1667, 0.9902, 0.1667, 0.9787, 0.3333, 0.9787, 0.3333, 0.9902, 0.25, 0.9902, 0.25, 0.9787, 0.4167, 0.9787, 0.4167, 0.9902, 0.3333, 0.9902, 0.3333, 0.9787, 0.5, 0.9787, 0.5, 0.9902, 0.4167, 0.9902, 0.4167, 0.9787, 0.5833, 0.9787, 0.5833, 0.9902, 0.5, 0.9902, 0.5, 0.9787, 0.6667, 0.9787, 0.6667, 0.9902, 0.5833, 0.9902, 0.5833, 0.9787, 0.75, 0.9787, 0.75, 0.9902, 0.6667, 0.9902, 0.6667, 0.9787, 0.8333, 0.9787, 0.8333, 0.9902, 0.75, 0.9902, 0.75, 0.9787, 0.9167, 0.9787, 0.9167, 0.9902, 0.8333, 0.9902, 0.8333, 0.9787, 1.0, 0.9787, 1.0, 0.9902, 0.9167, 0.9902, 0.9167, 0.9787, 0.5, 0.9787, 0.5833, 0.9787, 0.5833, 0.9787, 0.5, 0.9787, 0.6667, 0.9902, 0.5833, 0.9902, 0.5833, 0.9902, 0.6667, 0.9902, 0.08333, 0.9902, 7.451e-08, 0.9902, 7.451e-08, 0.9902, 0.08333, 0.9902, 0.4167, 0.9787, 0.5, 0.9787, 0.5, 0.9787, 0.4167, 0.9787, 0.75, 0.9902, 0.6667, 0.9902, 0.6667, 0.9902, 0.75, 0.9902, 0.1667, 0.9902, 0.08333, 0.9902, 0.08333, 0.9902, 0.1667, 0.9902, 0.3333, 0.9787, 0.4167, 0.9787, 0.4167, 0.9787, 0.3333, 0.9787, 0.8333, 0.9902, 0.75, 0.9902, 0.75, 0.9902, 0.8333, 0.9902, 0.9167, 0.9787, 1.0, 0.9787, 1.0, 0.9787, 0.9167, 0.9787, 0.25, 0.9902, 0.1667, 0.9902, 0.1667, 0.9902, 0.25, 0.9902, 0.25, 0.9787, 0.3333, 0.9787, 0.3333, 0.9787, 0.25, 0.9787, 0.9167, 0.9902, 0.8333, 0.9902, 0.8333, 0.9902, 0.9167, 0.9902, 1.0, 0.9902, 0.9167, 0.9902, 0.9167, 1.0, 1.0, 1.0, 0.9167, 0.9902, 0.8333, 0.9902, 0.8333, 1.0, 0.9167, 1.0, 0.8333, 0.9902, 0.75, 0.9902, 0.75, 1.0, 0.8333, 1.0, 0.75, 0.9902, 0.6667, 0.9902, 0.6667, 1.0, 0.75, 1.0, 0.6667, 0.9902, 0.5833, 0.9902, 0.5833, 1.0, 0.6667, 1.0, 0.5833, 0.9902, 0.5, 0.9902, 0.5, 1.0, 0.5833, 1.0, 0.5, 0.9902, 0.4167, 0.9902, 0.4167, 1.0, 0.5, 1.0, 0.4167, 0.9902, 0.3333, 0.9902, 0.3333, 1.0, 0.4167, 1.0, 0.3333, 0.9902, 0.25, 0.9902, 0.25, 1.0, 0.3333, 1.0, 0.25, 0.9902, 0.1667, 0.9902, 0.1667, 1.0, 0.25, 1.0, 0.37, 0.4578, 0.4578, 0.37, 0.49, 0.25, 0.4578, 0.13, 0.37, 0.04215, 0.25, 0.01, 0.13, 0.04215, 0.04215, 0.13, 0.01, 0.25, 0.04215, 0.37, 0.13, 0.4578, 0.25, 0.49, 0.1667, 0.9902, 0.08333, 0.9902, 0.08333, 1.0, 0.1667, 1.0, 0.08333, 0.9902, 7.451e-08, 0.9902, 7.451e-08, 1.0, 0.08333, 1.0, 0.5833, 0.9902, 0.5833, 0.9902, 0.5, 0.9902, 0.5, 0.9902, 0.5833, 0.9787, 0.5833, 0.9787, 0.6667, 0.9787, 0.6667, 0.9787, 7.451e-08, 0.9787, 7.451e-08, 0.9787, 0.08333, 0.9787, 0.08333, 0.9787, 0.5, 0.9902, 0.5, 0.9902, 0.4167, 0.9902, 0.4167, 0.9902, 0.6667, 0.9787, 0.6667, 0.9787, 0.75, 0.9787, 0.75, 0.9787, 0.08333, 0.9787, 0.08333, 0.9787, 0.1667, 0.9787, 0.1667, 0.9787, 0.4167, 0.9902, 0.4167, 0.9902, 0.3333, 0.9902, 0.3333, 0.9902, 0.75, 0.9787, 0.75, 0.9787, 0.8333, 0.9787, 0.8333, 0.9787, 1.0, 0.9902, 1.0, 0.9902, 0.9167, 0.9902, 0.9167, 0.9902, 0.1667, 0.9787, 0.1667, 0.9787, 0.25, 0.9787, 0.25, 0.9787, 0.3333, 0.9902, 0.3333, 0.9902, 0.25, 0.9902, 0.25, 0.9902, 0.8333, 0.9787, 0.8333, 0.9787, 0.9167, 0.9787, 0.9167, 0.9787, 1.0, 0.75, 0.9167, 0.75, 0.9167, 0.9787, 1.0, 0.9787, 0.9167, 0.75, 0.8333, 0.75, 0.8333, 0.9787, 0.9167, 0.9787, 0.8333, 0.75, 0.75, 0.75, 0.75, 0.9787, 0.8333, 0.9787, 0.75, 0.75, 0.6667, 0.75, 0.6667, 0.9787, 0.75, 0.9787, 0.6667, 0.75, 0.5833, 0.75, 0.5833, 0.9787, 0.6667, 0.9787, 0.5833, 0.75, 0.5, 0.75, 0.5, 0.9787, 0.5833, 0.9787, 0.5, 0.75, 0.4167, 0.75, 0.4167, 0.9787, 0.5, 0.9787, 0.4167, 0.75, 0.3333, 0.75, 0.3333, 0.9787, 0.4167, 0.9787, 0.3333, 0.75, 0.25, 0.75, 0.25, 0.9787, 0.3333, 0.9787, 0.25, 0.75, 0.1667, 0.75, 0.1667, 0.9787, 0.25, 0.9787, 0.1667, 0.75, 0.08333, 0.75, 0.08333, 0.9787, 0.1667, 0.9787, 0.08333, 0.75, 7.451e-08, 0.75, 7.451e-08, 0.9787, 0.08333, 0.9787, 0.08333, 0.9787, 7.451e-08, 0.9787, 7.451e-08, 0.9902, 0.08333, 0.9902, 0.1667, 0.9787, 0.08333, 0.9787, 0.08333, 0.9902, 0.1667, 0.9902, 0.25, 0.9787, 0.1667, 0.9787, 0.1667, 0.9902, 0.25, 0.9902, 0.3333, 0.9787, 0.25, 0.9787, 0.25, 0.9902, 0.3333, 0.9902, 0.4167, 0.9787, 0.3333, 0.9787, 0.3333, 0.9902, 0.4167, 0.9902, 0.5, 0.9787, 0.4167, 0.9787, 0.4167, 0.9902, 0.5, 0.9902, 0.5833, 0.9787, 0.5, 0.9787, 0.5, 0.9902, 0.5833, 0.9902, 0.6667, 0.9787, 0.5833, 0.9787, 0.5833, 0.9902, 0.6667, 0.9902, 0.75, 0.9787, 0.6667, 0.9787, 0.6667, 0.9902, 0.75, 0.9902, 0.8333, 0.9787, 0.75, 0.9787, 0.75, 0.9902, 0.8333, 0.9902, 0.9167, 0.9787, 0.8333, 0.9787, 0.8333, 0.9902, 0.9167, 0.9902, 1.0, 0.9787, 0.9167, 0.9787, 0.9167, 0.9902, 1.0, 0.9902, 0.5, 0.9787, 0.5, 0.9787, 0.5833, 0.9787, 0.5833, 0.9787, 0.6667, 0.9902, 0.6667, 0.9902, 0.5833, 0.9902, 0.5833, 0.9902, 0.08333, 0.9902, 0.08333, 0.9902, 7.451e-08, 0.9902, 7.451e-08, 0.9902, 0.4167, 0.9787, 0.4167, 0.9787, 0.5, 0.9787, 0.5, 0.9787, 0.75, 0.9902, 0.75, 0.9902, 0.6667, 0.9902, 0.6667, 0.9902, 0.1667, 0.9902, 0.1667, 0.9902, 0.08333, 0.9902, 0.08333, 0.9902, 0.3333, 0.9787, 0.3333, 0.9787, 0.4167, 0.9787, 0.4167, 0.9787, 0.8333, 0.9902, 0.8333, 0.9902, 0.75, 0.9902, 0.75, 0.9902, 0.9167, 0.9787, 0.9167, 0.9787, 1.0, 0.9787, 1.0, 0.9787, 0.25, 0.9902, 0.25, 0.9902, 0.1667, 0.9902, 0.1667, 0.9902, 0.25, 0.9787, 0.25, 0.9787, 0.3333, 0.9787, 0.3333, 0.9787, 0.9167, 0.9902, 0.9167, 0.9902, 0.8333, 0.9902, 0.8333, 0.9902])
me_cylinder_001.materials.append(mat_material_001)
me_cylinder_001.update()
me_cylinder_002 = bpy.data.meshes.new('Cylinder.002')
me_cylinder_002.from_pydata([(0.0, 0.3, -1.0), (0.007784, 0.2818, 1.098), (0.1308, 0.1773, -1.0), (0.1335, 0.1709, 1.034), (0.2194, -0.03453, -1.0), (0.2151, -0.02435, 0.9451), (0.1754, -0.1265, -1.0), (0.1775, -0.1313, 0.9191), (-0.03668, -0.2144, -1.0), (-0.03457, -0.2194, 0.9201), (-0.1308, -0.1773, -1.0), (-0.1349, -0.1676, 0.9478), (-0.2194, 0.03453, -1.0), (-0.2165, 0.0277, 1.037), (-0.2121, 0.2121, -1.0), (-0.2043, 0.1938, 1.099), (0.0225, 0.2289, -1.117), (0.1496, 0.1334, -1.086), (0.21, -0.01258, -1.103), (0.1699, -0.1135, -1.123), (-0.04223, -0.2015, -1.123), (-0.1402, -0.1553, -1.103), (-0.2006, -0.009363, -1.086), (-0.1896, 0.141, -1.117), (0.04702, 0.1903, -1.198), (0.1656, 0.09605, -1.184), (0.2016, 0.007169, -1.196), (0.1612, -0.0934, -1.199), (-0.05085, -0.1814, -1.2), (-0.1486, -0.1356, -1.196), (-0.1846, -0.04667, -1.184), (-0.1651, 0.1024, -1.198), (0.0649, 0.1486, -1.263), (0.1834, 0.05436, -1.275), (0.1904, 0.03314, -1.269), (0.1523, -0.07245, -1.232), (-0.0596, -0.1609, -1.234), (-0.1591, -0.1111, -1.273), (-0.1668, -0.08837, -1.275), (-0.1472, 0.06072, -1.263), (0.1093, 0.1443, 1.028), (0.005229, 0.2361, 1.081), (0.1768, -0.01732, 0.9546), (0.1457, -0.1058, 0.933), (-0.02983, -0.1787, 0.9339), (-0.1129, -0.1359, 0.9568), (-0.1804, 0.02576, 1.03), (-0.1703, 0.1632, 1.082), (0.1093, 0.1443, 0.9872), (0.005229, 0.2361, 1.04), (0.1768, -0.01732, 0.9135), (0.1457, -0.1058, 0.8919), (-0.02983, -0.1787, 0.8928), (-0.1129, -0.1359, 0.9157), (-0.1804, 0.02576, 0.9894), (-0.1703, 0.1632, 1.041)], [], [(0, 1, 3, 2), (2, 3, 5, 4), (4, 5, 7, 6), (6, 7, 9, 8), (8, 9, 11, 10), (10, 11, 13, 12), (13, 11, 45, 46), (12, 13, 15, 14), (14, 15, 1, 0), (10, 12, 22, 21), (19, 20, 28, 27), (6, 8, 20, 19), (12, 14, 23, 22), (2, 4, 18, 17), (8, 10, 21, 20), (14, 0, 16, 23), (0, 2, 17, 16), (4, 6, 19, 18), (31, 24, 32, 39), (17, 18, 26, 25), (22, 23, 31, 30), (20, 21, 29, 28), (18, 19, 27, 26), (16, 17, 25, 24), (23, 16, 24, 31), (21, 22, 30, 29), (32, 33, 34, 35, 36, 37, 38, 39), (29, 30, 38, 37), (27, 28, 36, 35), (25, 26, 34, 33), (30, 31, 39, 38), (28, 29, 37, 36), (26, 27, 35, 34), (24, 25, 33, 32), (40, 41, 49, 48), (9, 7, 43, 44), (15, 13, 46, 47), (5, 3, 40, 42), (11, 9, 44, 45), (1, 15, 47, 41), (3, 1, 41, 40), (7, 5, 42, 43), (48, 49, 55, 54, 53, 52, 51, 50), (41, 47, 55, 49), (46, 45, 53, 54), (44, 43, 51, 52), (42, 40, 48, 50), (47, 46, 54, 55), (45, 44, 52, 53), (43, 42, 50, 51)])
_uv = me_cylinder_002.uv_layers.new(name='UVMap')
_uv.uv.foreach_set('vector', [1.0, 0.5, 1.0, 1.0, 0.875, 1.0, 0.875, 0.5, 0.875, 0.5, 0.875, 1.0, 0.75, 1.0, 0.75, 0.5, 0.75, 0.5, 0.75, 1.0, 0.625, 1.0, 0.625, 0.5, 0.625, 0.5, 0.625, 1.0, 0.5, 1.0, 0.5, 0.5, 0.5, 0.5, 0.5, 1.0, 0.375, 1.0, 0.375, 0.5, 0.375, 0.5, 0.375, 1.0, 0.25, 1.0, 0.25, 0.5, 0.25, 1.0, 0.375, 1.0, 0.375, 1.0, 0.25, 1.0, 0.25, 0.5, 0.25, 1.0, 0.125, 1.0, 0.125, 0.5, 0.125, 0.5, 0.125, 1.0, 0.0, 1.0, 0.0, 0.5, 0.375, 0.5, 0.25, 0.5, 0.25, 0.5, 0.375, 0.5, 0.625, 0.5, 0.5, 0.5, 0.5, 0.5, 0.625, 0.5, 0.625, 0.5, 0.5, 0.5, 0.5, 0.5, 0.625, 0.5, 0.25, 0.5, 0.125, 0.5, 0.125, 0.5, 0.25, 0.5, 0.875, 0.5, 0.75, 0.5, 0.75, 0.5, 0.875, 0.5, 0.5, 0.5, 0.375, 0.5, 0.375, 0.5, 0.5, 0.5, 0.125, 0.5, 0.0, 0.5, 0.0, 0.5, 0.125, 0.5, 1.0, 0.5, 0.875, 0.5, 0.875, 0.5, 1.0, 0.5, 0.75, 0.5, 0.625, 0.5, 0.625, 0.5, 0.75, 0.5, 0.125, 0.5, 0.0, 0.5, 0.0, 0.5, 0.125, 0.5, 0.875, 0.5, 0.75, 0.5, 0.75, 0.5, 0.875, 0.5, 0.25, 0.5, 0.125, 0.5, 0.125, 0.5, 0.25, 0.5, 0.5, 0.5, 0.375, 0.5, 0.375, 0.5, 0.5, 0.5, 0.75, 0.5, 0.625, 0.5, 0.625, 0.5, 0.75, 0.5, 1.0, 0.5, 0.875, 0.5, 0.875, 0.5, 1.0, 0.5, 0.125, 0.5, 0.0, 0.5, 0.0, 0.5, 0.125, 0.5, 0.375, 0.5, 0.25, 0.5, 0.25, 0.5, 0.375, 0.5, 0.75, 0.49, 0.9197, 0.4197, 0.99, 0.25, 0.9197, 0.08029, 0.75, 0.01, 0.5803, 0.08029, 0.51, 0.25, 0.5803, 0.4197, 0.375, 0.5, 0.25, 0.5, 0.25, 0.5, 0.375, 0.5, 0.625, 0.5, 0.5, 0.5, 0.5, 0.5, 0.625, 0.5, 0.875, 0.5, 0.75, 0.5, 0.75, 0.5, 0.875, 0.5, 0.25, 0.5, 0.125, 0.5, 0.125, 0.5, 0.25, 0.5, 0.5, 0.5, 0.375, 0.5, 0.375, 0.5, 0.5, 0.5, 0.75, 0.5, 0.625, 0.5, 0.625, 0.5, 0.75, 0.5, 1.0, 0.5, 0.875, 0.5, 0.875, 0.5, 1.0, 0.5, 0.875, 1.0, 1.0, 1.0, 1.0, 1.0, 0.875, 1.0, 0.5, 1.0, 0.625, 1.0, 0.625, 1.0, 0.5, 1.0, 0.125, 1.0, 0.25, 1.0, 0.25, 1.0, 0.125, 1.0, 0.75, 1.0, 0.875, 1.0, 0.875, 1.0, 0.75, 1.0, 0.375, 1.0, 0.5, 1.0, 0.5, 1.0, 0.375, 1.0, 0.0, 1.0, 0.125, 1.0, 0.125, 1.0, 0.0, 1.0, 0.875, 1.0, 1.0, 1.0, 1.0, 1.0, 0.875, 1.0, 0.625, 1.0, 0.75, 1.0, 0.75, 1.0, 0.625, 1.0, 0.4197, 0.4197, 0.25, 0.49, 0.08029, 0.4197, 0.01, 0.25, 0.08029, 0.08029, 0.25, 0.01, 0.4197, 0.08029, 0.49, 0.25, 0.0, 1.0, 0.125, 1.0, 0.125, 1.0, 0.0, 1.0, 0.25, 1.0, 0.375, 1.0, 0.375, 1.0, 0.25, 1.0, 0.5, 1.0, 0.625, 1.0, 0.625, 1.0, 0.5, 1.0, 0.75, 1.0, 0.875, 1.0, 0.875, 1.0, 0.75, 1.0, 0.125, 1.0, 0.25, 1.0, 0.25, 1.0, 0.125, 1.0, 0.375, 1.0, 0.5, 1.0, 0.5, 1.0, 0.375, 1.0, 0.625, 1.0, 0.75, 1.0, 0.75, 1.0, 0.625, 1.0])
me_cylinder_002.materials.append(mat_material_001)
me_cylinder_002.update()
me_cylinder_003 = bpy.data.meshes.new('Cylinder.003')
me_cylinder_003.from_pydata([(0.0, 0.3, -1.0), (0.0, 0.3, 1.0), (0.1308, 0.1773, -1.0), (0.1308, 0.1773, 0.9492), (-0.2194, 0.03453, -1.0), (-0.2194, 0.03453, 0.9492), (-0.2121, 0.2121, -1.0), (-0.2121, 0.2121, 1.0), (-0.004847, 0.3113, -1.0), (0.1259, 0.1886, -1.0), (0.1259, 0.1886, 0.9492), (-0.004847, 0.3113, 1.0), (-0.2243, 0.04584, 0.9492), (-0.2243, 0.04584, -1.0), (-0.217, 0.2234, -1.0), (-0.217, 0.2234, 1.0), (0.05696, 0.1671, -1.301), (0.1877, 0.04434, -1.301), (-0.1625, -0.09838, -1.301), (-0.1552, 0.07922, -1.301), (0.05212, 0.1784, -1.301), (0.1829, 0.05565, -1.301), (-0.1673, -0.08707, -1.301), (-0.16, 0.09053, -1.301)], [], [(0, 2, 3, 1), (4, 6, 7, 5), (6, 0, 1, 7), (8, 11, 10, 9), (13, 12, 15, 14), (14, 15, 11, 8), (6, 4, 18, 19), (5, 7, 15, 12), (4, 5, 12, 13), (14, 8, 20, 23), (7, 1, 11, 15), (2, 0, 16, 17), (3, 2, 9, 10), (1, 3, 10, 11), (16, 19, 23, 20), (17, 16, 20, 21), (19, 18, 22, 23), (9, 2, 17, 21), (8, 9, 21, 20), (0, 6, 19, 16), (13, 14, 23, 22), (4, 13, 22, 18)])
_uv = me_cylinder_003.uv_layers.new(name='UVMap')
_uv.uv.foreach_set('vector', [1.0, 0.5, 0.875, 0.5, 0.875, 1.0, 1.0, 1.0, 0.25, 0.5, 0.125, 0.5, 0.125, 1.0, 0.25, 1.0, 0.125, 0.5, 0.0, 0.5, 0.0, 1.0, 0.125, 1.0, 1.0, 0.5, 1.0, 1.0, 0.875, 1.0, 0.875, 0.5, 0.25, 0.5, 0.25, 1.0, 0.125, 1.0, 0.125, 0.5, 0.125, 0.5, 0.125, 1.0, 0.0, 1.0, 0.0, 0.5, 0.125, 0.5, 0.25, 0.5, 0.25, 0.5, 0.125, 0.5, 0.25, 1.0, 0.125, 1.0, 0.125, 1.0, 0.25, 1.0, 0.25, 0.5, 0.25, 1.0, 0.25, 1.0, 0.25, 0.5, 0.125, 0.5, 0.0, 0.5, 0.0, 0.5, 0.125, 0.5, 0.125, 1.0, 0.0, 1.0, 0.0, 1.0, 0.125, 1.0, 0.875, 0.5, 1.0, 0.5, 1.0, 0.5, 0.875, 0.5, 0.875, 1.0, 0.875, 0.5, 0.875, 0.5, 0.875, 1.0, 1.0, 1.0, 0.875, 1.0, 0.875, 1.0, 1.0, 1.0, 0.0, 0.5, 0.125, 0.5, 0.125, 0.5, 0.0, 0.5, 0.875, 0.5, 1.0, 0.5, 1.0, 0.5, 0.875, 0.5, 0.125, 0.5, 0.25, 0.5, 0.25, 0.5, 0.125, 0.5, 0.875, 0.5, 0.875, 0.5, 0.875, 0.5, 0.875, 0.5, 1.0, 0.5, 0.875, 0.5, 0.875, 0.5, 1.0, 0.5, 0.0, 0.5, 0.125, 0.5, 0.125, 0.5, 0.0, 0.5, 0.25, 0.5, 0.125, 0.5, 0.125, 0.5, 0.25, 0.5, 0.25, 0.5, 0.25, 0.5, 0.25, 0.5, 0.25, 0.5])
me_cylinder_003.materials.append(mat_material)
me_cylinder_003.update()
me_cylinder_004 = bpy.data.meshes.new('Cylinder.004')
me_cylinder_004.from_pydata([(-6.78e-09, 0.3, -0.9023), (9.228e-09, 0.3, 0.867), (0.1308, 0.1773, -0.9023), (0.1308, 0.1773, 1.0), (-0.2194, 0.03453, -0.9023), (-0.2194, 0.03453, 1.0), (-0.2121, 0.2121, -0.9023), (-0.2121, 0.2121, 0.867), (-0.004847, 0.3113, -0.9023), (0.1259, 0.1886, -0.9023), (0.1259, 0.1886, 1.0), (-0.004847, 0.3113, 0.867), (-0.2243, 0.04584, 1.0), (-0.2243, 0.04584, -0.9023), (-0.217, 0.2234, -0.9023), (-0.217, 0.2234, 0.867), (0.009622, 0.2775, -1.182), (0.1404, 0.1548, -1.182), (-0.2098, 0.01208, -1.182), (-0.2025, 0.1897, -1.182), (0.004776, 0.2889, -1.182), (0.1355, 0.1661, -1.182), (-0.2147, 0.02339, -1.182), (-0.2074, 0.201, -1.182)], [], [(0, 2, 3, 1), (4, 6, 7, 5), (6, 0, 1, 7), (8, 11, 10, 9), (13, 12, 15, 14), (14, 15, 11, 8), (9, 2, 17, 21), (5, 7, 15, 12), (4, 5, 12, 13), (6, 4, 18, 19), (7, 1, 11, 15), (14, 8, 20, 23), (3, 2, 9, 10), (1, 3, 10, 11), (16, 19, 23, 20), (17, 16, 20, 21), (19, 18, 22, 23), (8, 9, 21, 20), (0, 6, 19, 16), (13, 14, 23, 22), (4, 13, 22, 18), (2, 0, 16, 17)])
_uv = me_cylinder_004.uv_layers.new(name='UVMap')
_uv.uv.foreach_set('vector', [1.0, 0.5, 0.875, 0.5, 0.875, 1.0, 1.0, 1.0, 0.25, 0.5, 0.125, 0.5, 0.125, 1.0, 0.25, 1.0, 0.125, 0.5, 0.0, 0.5, 0.0, 1.0, 0.125, 1.0, 1.0, 0.5, 1.0, 1.0, 0.875, 1.0, 0.875, 0.5, 0.25, 0.5, 0.25, 1.0, 0.125, 1.0, 0.125, 0.5, 0.125, 0.5, 0.125, 1.0, 0.0, 1.0, 0.0, 0.5, 0.875, 0.5, 0.875, 0.5, 0.875, 0.5, 0.875, 0.5, 0.25, 1.0, 0.125, 1.0, 0.125, 1.0, 0.25, 1.0, 0.25, 0.5, 0.25, 1.0, 0.25, 1.0, 0.25, 0.5, 0.125, 0.5, 0.25, 0.5, 0.25, 0.5, 0.125, 0.5, 0.125, 1.0, 0.0, 1.0, 0.0, 1.0, 0.125, 1.0, 0.125, 0.5, 0.0, 0.5, 0.0, 0.5, 0.125, 0.5, 0.875, 1.0, 0.875, 0.5, 0.875, 0.5, 0.875, 1.0, 1.0, 1.0, 0.875, 1.0, 0.875, 1.0, 1.0, 1.0, 0.0, 0.5, 0.125, 0.5, 0.125, 0.5, 0.0, 0.5, 0.875, 0.5, 1.0, 0.5, 1.0, 0.5, 0.875, 0.5, 0.125, 0.5, 0.25, 0.5, 0.25, 0.5, 0.125, 0.5, 1.0, 0.5, 0.875, 0.5, 0.875, 0.5, 1.0, 0.5, 0.0, 0.5, 0.125, 0.5, 0.125, 0.5, 0.0, 0.5, 0.25, 0.5, 0.125, 0.5, 0.125, 0.5, 0.25, 0.5, 0.25, 0.5, 0.25, 0.5, 0.25, 0.5, 0.25, 0.5, 0.875, 0.5, 1.0, 0.5, 1.0, 0.5, 0.875, 0.5])
me_cylinder_004.update()
me_cylinder_005 = bpy.data.meshes.new('Cylinder.005')
me_cylinder_005.from_pydata([(-0.08976, 0.3, -1.561), (0.05805, 0.3, 0.9911), (0.1224, 0.2121, -1.561), (0.2642, 0.2121, 1.12), (0.2102, -1.921e-08, -1.561), (0.3496, -1.381e-08, 1.173), (0.1224, -0.2121, -1.561), (0.2642, -0.2121, 1.12), (-0.08976, -0.3, -1.561), (0.05805, -0.3, 0.9911), (-0.3019, -0.2121, -1.561), (-0.1481, -0.2121, 0.8626), (-0.3898, -1.921e-08, -1.561), (-0.2335, 4.438e-09, 0.8094), (-0.3019, 0.2121, -1.561), (-0.1481, 0.2121, 0.8626), (-0.1313, 0.2504, -0.8838), (-0.06292, 0.2784, -0.2284), (0.02792, 0.3, 0.233), (0.02149, 0.2555, 0.5794), (0.2021, 0.1806, 0.5794), (0.2401, 0.2121, 0.233), (0.134, 0.1969, -0.2284), (0.04574, 0.177, -0.8838), (0.2769, -2.157e-09, 0.5794), (0.3279, -5.355e-10, 0.233), (0.2155, 9.471e-10, -0.2284), (0.1191, -7.481e-09, -0.8838), (0.2021, -0.1806, 0.5794), (0.2401, -0.2121, 0.233), (0.134, -0.1969, -0.2284), (0.04574, -0.177, -0.8838), (0.02149, -0.2555, 0.5794), (0.02792, -0.3, 0.233), (-0.06292, -0.2784, -0.2284), (-0.1313, -0.2504, -0.8838), (-0.1591, -0.1806, 0.5794), (-0.1842, -0.2121, 0.233), (-0.2598, -0.1969, -0.2284), (-0.3083, -0.177, -0.8838), (-0.234, -2.157e-09, 0.5794), (-0.2721, -5.355e-10, 0.233), (-0.3413, 9.471e-10, -0.2284), (-0.3817, -7.481e-09, -0.8838), (-0.1591, 0.1806, 0.5794), (-0.1842, 0.2121, 0.233), (-0.2598, 0.1969, -0.2284), (-0.3083, 0.177, -0.8838), (-0.08976, 0.1625, -1.834), (0.02514, 0.1149, -1.834), (0.07273, -2.406e-08, -1.834), (0.02514, -0.1149, -1.834), (-0.08976, -0.1625, -1.834), (-0.2047, -0.1149, -1.834), (-0.2523, -2.406e-08, -1.834), (-0.2047, 0.1149, -1.834)], [], [(19, 1, 3, 20), (20, 3, 5, 24), (24, 5, 7, 28), (28, 7, 9, 32), (32, 9, 11, 36), (36, 11, 13, 40), (3, 1, 15, 13, 11, 9, 7, 5), (40, 13, 15, 44), (44, 15, 1, 19), (2, 4, 50, 49), (14, 47, 16, 0), (47, 46, 17, 16), (46, 45, 18, 17), (45, 44, 19, 18), (12, 43, 47, 14), (43, 42, 46, 47), (42, 41, 45, 46), (41, 40, 44, 45), (10, 39, 43, 12), (39, 38, 42, 43), (38, 37, 41, 42), (37, 36, 40, 41), (8, 35, 39, 10), (35, 34, 38, 39), (34, 33, 37, 38), (33, 32, 36, 37), (6, 31, 35, 8), (31, 30, 34, 35), (30, 29, 33, 34), (29, 28, 32, 33), (4, 27, 31, 6), (27, 26, 30, 31), (26, 25, 29, 30), (25, 24, 28, 29), (2, 23, 27, 4), (23, 22, 26, 27), (22, 21, 25, 26), (21, 20, 24, 25), (0, 16, 23, 2), (16, 17, 22, 23), (17, 18, 21, 22), (18, 19, 20, 21), (48, 49, 50, 51, 52, 53, 54, 55), (8, 10, 53, 52), (14, 0, 48, 55), (0, 2, 49, 48), (4, 6, 51, 50), (10, 12, 54, 53), (6, 8, 52, 51), (12, 14, 55, 54)])
_uv = me_cylinder_005.uv_layers.new(name='UVMap')
_uv.uv.foreach_set('vector', [1.0, 0.9, 1.0, 1.0, 0.875, 1.0, 0.875, 0.9, 0.875, 0.9, 0.875, 1.0, 0.75, 1.0, 0.75, 0.9, 0.75, 0.9, 0.75, 1.0, 0.625, 1.0, 0.625, 0.9, 0.625, 0.9, 0.625, 1.0, 0.5, 1.0, 0.5, 0.9, 0.5, 0.9, 0.5, 1.0, 0.375, 1.0, 0.375, 0.9, 0.375, 0.9, 0.375, 1.0, 0.25, 1.0, 0.25, 0.9, 0.4197, 0.4197, 0.25, 0.49, 0.08029, 0.4197, 0.01, 0.25, 0.08029, 0.08029, 0.25, 0.01, 0.4197, 0.08029, 0.49, 0.25, 0.25, 0.9, 0.25, 1.0, 0.125, 1.0, 0.125, 0.9, 0.125, 0.9, 0.125, 1.0, 0.0, 1.0, 0.0, 0.9, 0.875, 0.5, 0.75, 0.5, 0.75, 0.5, 0.875, 0.5, 0.125, 0.5, 0.125, 0.6, 0.0, 0.6, 0.0, 0.5, 0.125, 0.6, 0.125, 0.7, 0.0, 0.7, 0.0, 0.6, 0.125, 0.7, 0.125, 0.8, 0.0, 0.8, 0.0, 0.7, 0.125, 0.8, 0.125, 0.9, 0.0, 0.9, 0.0, 0.8, 0.25, 0.5, 0.25, 0.6, 0.125, 0.6, 0.125, 0.5, 0.25, 0.6, 0.25, 0.7, 0.125, 0.7, 0.125, 0.6, 0.25, 0.7, 0.25, 0.8, 0.125, 0.8, 0.125, 0.7, 0.25, 0.8, 0.25, 0.9, 0.125, 0.9, 0.125, 0.8, 0.375, 0.5, 0.375, 0.6, 0.25, 0.6, 0.25, 0.5, 0.375, 0.6, 0.375, 0.7, 0.25, 0.7, 0.25, 0.6, 0.375, 0.7, 0.375, 0.8, 0.25, 0.8, 0.25, 0.7, 0.375, 0.8, 0.375, 0.9, 0.25, 0.9, 0.25, 0.8, 0.5, 0.5, 0.5, 0.6, 0.375, 0.6, 0.375, 0.5, 0.5, 0.6, 0.5, 0.7, 0.375, 0.7, 0.375, 0.6, 0.5, 0.7, 0.5, 0.8, 0.375, 0.8, 0.375, 0.7, 0.5, 0.8, 0.5, 0.9, 0.375, 0.9, 0.375, 0.8, 0.625, 0.5, 0.625, 0.6, 0.5, 0.6, 0.5, 0.5, 0.625, 0.6, 0.625, 0.7, 0.5, 0.7, 0.5, 0.6, 0.625, 0.7, 0.625, 0.8, 0.5, 0.8, 0.5, 0.7, 0.625, 0.8, 0.625, 0.9, 0.5, 0.9, 0.5, 0.8, 0.75, 0.5, 0.75, 0.6, 0.625, 0.6, 0.625, 0.5, 0.75, 0.6, 0.75, 0.7, 0.625, 0.7, 0.625, 0.6, 0.75, 0.7, 0.75, 0.8, 0.625, 0.8, 0.625, 0.7, 0.75, 0.8, 0.75, 0.9, 0.625, 0.9, 0.625, 0.8, 0.875, 0.5, 0.875, 0.6, 0.75, 0.6, 0.75, 0.5, 0.875, 0.6, 0.875, 0.7, 0.75, 0.7, 0.75, 0.6, 0.875, 0.7, 0.875, 0.8, 0.75, 0.8, 0.75, 0.7, 0.875, 0.8, 0.875, 0.9, 0.75, 0.9, 0.75, 0.8, 1.0, 0.5, 1.0, 0.6, 0.875, 0.6, 0.875, 0.5, 1.0, 0.6, 1.0, 0.7, 0.875, 0.7, 0.875, 0.6, 1.0, 0.7, 1.0, 0.8, 0.875, 0.8, 0.875, 0.7, 1.0, 0.8, 1.0, 0.9, 0.875, 0.9, 0.875, 0.8, 0.75, 0.49, 0.9197, 0.4197, 0.99, 0.25, 0.9197, 0.08029, 0.75, 0.01, 0.5803, 0.08029, 0.51, 0.25, 0.5803, 0.4197, 0.5, 0.5, 0.375, 0.5, 0.375, 0.5, 0.5, 0.5, 0.125, 0.5, 0.0, 0.5, 0.0, 0.5, 0.125, 0.5, 1.0, 0.5, 0.875, 0.5, 0.875, 0.5, 1.0, 0.5, 0.75, 0.5, 0.625, 0.5, 0.625, 0.5, 0.75, 0.5, 0.375, 0.5, 0.25, 0.5, 0.25, 0.5, 0.375, 0.5, 0.625, 0.5, 0.5, 0.5, 0.5, 0.5, 0.625, 0.5, 0.25, 0.5, 0.125, 0.5, 0.125, 0.5, 0.25, 0.5])
me_cylinder_005.materials.append(mat_material)
me_cylinder_005.update()
me_cube_003 = bpy.data.meshes.new('Cube.003')
me_cube_003.from_pydata([(-1.971, -1.0, 0.3131), (-2.75, -1.0, 0.997), (-1.971, 1.0, 0.3131), (-2.75, 1.0, 0.997), (0.7597, -1.0, 0.3131), (0.7597, -1.0, 0.997), (0.7597, 1.0, 0.3131), (0.7597, 1.0, 0.997), (-1.91, -1.0, -0.1557), (-1.91, 1.0, -0.1557), (0.7597, -1.0, -0.1557), (0.7597, 1.0, -0.1557), (-2.465, -1.0, -1.033), (-2.465, 1.0, -1.033), (-0.1417, -1.0, -0.6605), (-0.1417, 1.0, -0.6605), (-1.0, -1.0, -1.358), (-1.0, 1.0, -1.358), (-0.4302, -1.0, -1.346), (-0.4302, 1.0, -1.346), (-4.578, 1.0, -1.033), (-4.578, -1.0, -1.033), (-4.786, 1.0, -1.358), (-4.786, -1.0, -1.358), (-4.891, 1.0, -0.6004), (-4.891, -1.0, -0.6004), (-5.047, 1.0, -1.098), (-5.047, -1.0, -1.098), (-5.535, 1.0, -0.41), (-5.535, -1.0, -0.41), (-5.968, 1.0, -0.9768), (-5.968, -1.0, -0.9768)], [], [(0, 1, 3, 2), (2, 3, 7, 6), (6, 7, 5, 4), (4, 5, 1, 0), (2, 6, 11, 9), (7, 3, 1, 5), (10, 8, 12, 14), (0, 2, 9, 8), (6, 4, 10, 11), (4, 0, 8, 10), (15, 14, 18, 19), (9, 11, 15, 13), (11, 10, 14, 15), (8, 9, 13, 12), (17, 19, 18, 16), (17, 16, 23, 22), (14, 12, 16, 18), (13, 15, 19, 17), (23, 21, 25, 27), (16, 12, 21, 23), (12, 13, 20, 21), (13, 17, 22, 20), (24, 26, 30, 28), (22, 23, 27, 26), (20, 22, 26, 24), (21, 20, 24, 25), (29, 28, 30, 31), (25, 24, 28, 29), (27, 25, 29, 31), (26, 27, 31, 30)])
_uv = me_cube_003.uv_layers.new(name='UVMap')
_uv.uv.foreach_set('vector', [0.375, 0.0, 0.625, 0.0, 0.625, 0.25, 0.375, 0.25, 0.375, 0.25, 0.625, 0.25, 0.625, 0.5, 0.375, 0.5, 0.375, 0.5, 0.625, 0.5, 0.625, 0.75, 0.375, 0.75, 0.375, 0.75, 0.625, 0.75, 0.625, 1.0, 0.375, 1.0, 0.375, 0.25, 0.375, 0.5, 0.375, 0.5, 0.375, 0.25, 0.625, 0.5, 0.875, 0.5, 0.875, 0.75, 0.625, 0.75, 0.375, 0.75, 0.375, 1.0, 0.375, 1.0, 0.375, 0.75, 0.375, 0.0, 0.375, 0.25, 0.375, 0.25, 0.375, 0.0, 0.375, 0.5, 0.375, 0.75, 0.375, 0.75, 0.375, 0.5, 0.375, 0.75, 0.375, 1.0, 0.375, 1.0, 0.375, 0.75, 0.375, 0.5, 0.375, 0.75, 0.375, 0.75, 0.375, 0.5, 0.375, 0.25, 0.375, 0.5, 0.375, 0.5, 0.375, 0.25, 0.375, 0.5, 0.375, 0.75, 0.375, 0.75, 0.375, 0.5, 0.375, 0.0, 0.375, 0.25, 0.375, 0.25, 0.375, 0.0, 0.125, 0.5, 0.375, 0.5, 0.375, 0.75, 0.125, 0.75, 0.125, 0.5, 0.125, 0.75, 0.125, 0.75, 0.125, 0.5, 0.375, 0.75, 0.375, 1.0, 0.375, 1.0, 0.375, 0.75, 0.375, 0.25, 0.375, 0.5, 0.375, 0.5, 0.375, 0.25, 0.375, 1.0, 0.375, 1.0, 0.375, 1.0, 0.375, 1.0, 0.375, 1.0, 0.375, 1.0, 0.375, 1.0, 0.375, 1.0, 0.375, 0.0, 0.375, 0.25, 0.375, 0.25, 0.375, 0.0, 0.375, 0.25, 0.375, 0.25, 0.375, 0.25, 0.375, 0.25, 0.375, 0.25, 0.375, 0.25, 0.375, 0.25, 0.375, 0.25, 0.125, 0.5, 0.125, 0.75, 0.125, 0.75, 0.125, 0.5, 0.375, 0.25, 0.375, 0.25, 0.375, 0.25, 0.375, 0.25, 0.375, 0.0, 0.375, 0.25, 0.375, 0.25, 0.375, 0.0, 0.375, 0.0, 0.375, 0.25, 0.375, 0.25, 0.375, 0.0, 0.375, 0.0, 0.375, 0.25, 0.375, 0.25, 0.375, 0.0, 0.375, 1.0, 0.375, 1.0, 0.375, 1.0, 0.375, 1.0, 0.125, 0.5, 0.125, 0.75, 0.125, 0.75, 0.125, 0.5])
me_cube_003.update()
me_sphere = bpy.data.meshes.new('Sphere')
me_sphere.from_pydata([(0.05403, 0.05403, 0.1052), (0.08742, 0.08742, 0.04017), (0.08743, 0.08743, -3.059), (0.05403, 0.05403, -3.124), (0.07641, 0.0, 0.1052), (0.1236, 0.0, 0.04017), (0.1236, 4.056e-07, -3.059), (0.07641, 4.056e-07, -3.124), (0.05403, -0.05403, 0.1052), (0.08742, -0.08742, 0.04017), (0.08743, -0.08742, -3.059), (0.05403, -0.05403, -3.124), (0.0, -0.07641, 0.1052), (0.0, -0.1236, 0.04017), (5.878e-07, -0.1236, -3.059), (5.878e-07, -0.07641, -3.124), (-0.05403, -0.05403, 0.1052), (-0.08742, -0.08742, 0.04017), (-0.08742, -0.08742, -3.059), (-0.05403, -0.05403, -3.124), (5.878e-07, 4.056e-07, -3.149), (0.0, 0.0, 0.13), (-0.07641, 0.0, 0.1052), (-0.1236, 0.0, 0.04017), (-0.1236, 4.056e-07, -3.059), (-0.07641, 4.056e-07, -3.124), (-0.05403, 0.05403, 0.1052), (-0.08742, 0.08742, 0.04017), (-0.08742, 0.08743, -3.059), (-0.05403, 0.05403, -3.124), (0.0, 0.07641, 0.1052), (0.0, 0.1236, 0.04017), (5.878e-07, 0.1236, -3.059), (5.878e-07, 0.07641, -3.124)], [], [(20, 33, 3), (32, 31, 1, 2), (30, 21, 0), (33, 32, 2, 3), (31, 30, 0, 1), (3, 2, 6, 7), (1, 0, 4, 5), (20, 3, 7), (2, 1, 5, 6), (0, 21, 4), (7, 6, 10, 11), (5, 4, 8, 9), (20, 7, 11), (6, 5, 9, 10), (4, 21, 8), (11, 10, 14, 15), (9, 8, 12, 13), (20, 11, 15), (10, 9, 13, 14), (8, 21, 12), (15, 14, 18, 19), (13, 12, 16, 17), (20, 15, 19), (14, 13, 17, 18), (12, 21, 16), (19, 18, 24, 25), (17, 16, 22, 23), (20, 19, 25), (18, 17, 23, 24), (16, 21, 22), (25, 24, 28, 29), (23, 22, 26, 27), (20, 25, 29), (24, 23, 27, 28), (22, 21, 26), (29, 28, 32, 33), (27, 26, 30, 31), (20, 29, 33), (28, 27, 31, 32), (26, 21, 30)])
_uv = me_sphere.uv_layers.new(name='UVMap')
_uv.uv.foreach_set('vector', [0.6875, 0.0, 0.75, 0.2, 0.625, 0.2, 0.75, 0.4, 0.75, 0.6, 0.625, 0.6, 0.625, 0.4, 0.75, 0.8, 0.6875, 1.0, 0.625, 0.8, 0.75, 0.2, 0.75, 0.4, 0.625, 0.4, 0.625, 0.2, 0.75, 0.6, 0.75, 0.8, 0.625, 0.8, 0.625, 0.6, 0.625, 0.2, 0.625, 0.4, 0.5, 0.4, 0.5, 0.2, 0.625, 0.6, 0.625, 0.8, 0.5, 0.8, 0.5, 0.6, 0.5625, 0.0, 0.625, 0.2, 0.5, 0.2, 0.625, 0.4, 0.625, 0.6, 0.5, 0.6, 0.5, 0.4, 0.625, 0.8, 0.5625, 1.0, 0.5, 0.8, 0.5, 0.2, 0.5, 0.4, 0.375, 0.4, 0.375, 0.2, 0.5, 0.6, 0.5, 0.8, 0.375, 0.8, 0.375, 0.6, 0.4375, 0.0, 0.5, 0.2, 0.375, 0.2, 0.5, 0.4, 0.5, 0.6, 0.375, 0.6, 0.375, 0.4, 0.5, 0.8, 0.4375, 1.0, 0.375, 0.8, 0.375, 0.2, 0.375, 0.4, 0.25, 0.4, 0.25, 0.2, 0.375, 0.6, 0.375, 0.8, 0.25, 0.8, 0.25, 0.6, 0.3125, 0.0, 0.375, 0.2, 0.25, 0.2, 0.375, 0.4, 0.375, 0.6, 0.25, 0.6, 0.25, 0.4, 0.375, 0.8, 0.3125, 1.0, 0.25, 0.8, 0.25, 0.2, 0.25, 0.4, 0.125, 0.4, 0.125, 0.2, 0.25, 0.6, 0.25, 0.8, 0.125, 0.8, 0.125, 0.6, 0.1875, 0.0, 0.25, 0.2, 0.125, 0.2, 0.25, 0.4, 0.25, 0.6, 0.125, 0.6, 0.125, 0.4, 0.25, 0.8, 0.1875, 1.0, 0.125, 0.8, 0.125, 0.2, 0.125, 0.4, 0.0, 0.4, 0.0, 0.2, 0.125, 0.6, 0.125, 0.8, 0.0, 0.8, 0.0, 0.6, 0.0625, 0.0, 0.125, 0.2, 0.0, 0.2, 0.125, 0.4, 0.125, 0.6, 0.0, 0.6, 0.0, 0.4, 0.125, 0.8, 0.0625, 1.0, 0.0, 0.8, 1.0, 0.2, 1.0, 0.4, 0.875, 0.4, 0.875, 0.2, 1.0, 0.6, 1.0, 0.8, 0.875, 0.8, 0.875, 0.6, 0.9375, 0.0, 1.0, 0.2, 0.875, 0.2, 1.0, 0.4, 1.0, 0.6, 0.875, 0.6, 0.875, 0.4, 1.0, 0.8, 0.9375, 1.0, 0.875, 0.8, 0.875, 0.2, 0.875, 0.4, 0.75, 0.4, 0.75, 0.2, 0.875, 0.6, 0.875, 0.8, 0.75, 0.8, 0.75, 0.6, 0.8125, 0.0, 0.875, 0.2, 0.75, 0.2, 0.875, 0.4, 0.875, 0.6, 0.75, 0.6, 0.75, 0.4, 0.875, 0.8, 0.8125, 1.0, 0.75, 0.8])
me_sphere.materials.append(mat_material_003)
me_sphere.update()
me_sphere_001 = bpy.data.meshes.new('Sphere.001')
me_sphere_001.from_pydata([(0.05403, 0.05403, 0.1052), (0.08742, 0.08742, 0.04017), (0.08743, 0.08743, -3.059), (0.05403, 0.05403, -3.124), (0.07641, 0.0, 0.1052), (0.1236, 0.0, 0.04017), (0.1236, 4.056e-07, -3.059), (0.07641, 4.056e-07, -3.124), (0.05403, -0.05403, 0.1052), (0.08742, -0.08742, 0.04017), (0.08743, -0.08742, -3.059), (0.05403, -0.05403, -3.124), (0.0, -0.07641, 0.1052), (0.0, -0.1236, 0.04017), (5.878e-07, -0.1236, -3.059), (5.878e-07, -0.07641, -3.124), (-0.05403, -0.05403, 0.1052), (-0.08742, -0.08742, 0.04017), (-0.08742, -0.08742, -3.059), (-0.05403, -0.05403, -3.124), (5.878e-07, 4.056e-07, -3.149), (0.0, 0.0, 0.13), (-0.07641, 0.0, 0.1052), (-0.1236, 0.0, 0.04017), (-0.1236, 4.056e-07, -3.059), (-0.07641, 4.056e-07, -3.124), (-0.05403, 0.05403, 0.1052), (-0.08742, 0.08742, 0.04017), (-0.08742, 0.08743, -3.059), (-0.05403, 0.05403, -3.124), (0.0, 0.07641, 0.1052), (0.0, 0.1236, 0.04017), (5.878e-07, 0.1236, -3.059), (5.878e-07, 0.07641, -3.124)], [], [(20, 33, 3), (32, 31, 1, 2), (30, 21, 0), (33, 32, 2, 3), (31, 30, 0, 1), (3, 2, 6, 7), (1, 0, 4, 5), (20, 3, 7), (2, 1, 5, 6), (0, 21, 4), (7, 6, 10, 11), (5, 4, 8, 9), (20, 7, 11), (6, 5, 9, 10), (4, 21, 8), (11, 10, 14, 15), (9, 8, 12, 13), (20, 11, 15), (10, 9, 13, 14), (8, 21, 12), (15, 14, 18, 19), (13, 12, 16, 17), (20, 15, 19), (14, 13, 17, 18), (12, 21, 16), (19, 18, 24, 25), (17, 16, 22, 23), (20, 19, 25), (18, 17, 23, 24), (16, 21, 22), (25, 24, 28, 29), (23, 22, 26, 27), (20, 25, 29), (24, 23, 27, 28), (22, 21, 26), (29, 28, 32, 33), (27, 26, 30, 31), (20, 29, 33), (28, 27, 31, 32), (26, 21, 30)])
_uv = me_sphere_001.uv_layers.new(name='UVMap')
_uv.uv.foreach_set('vector', [0.6875, 0.0, 0.75, 0.2, 0.625, 0.2, 0.75, 0.4, 0.75, 0.6, 0.625, 0.6, 0.625, 0.4, 0.75, 0.8, 0.6875, 1.0, 0.625, 0.8, 0.75, 0.2, 0.75, 0.4, 0.625, 0.4, 0.625, 0.2, 0.75, 0.6, 0.75, 0.8, 0.625, 0.8, 0.625, 0.6, 0.625, 0.2, 0.625, 0.4, 0.5, 0.4, 0.5, 0.2, 0.625, 0.6, 0.625, 0.8, 0.5, 0.8, 0.5, 0.6, 0.5625, 0.0, 0.625, 0.2, 0.5, 0.2, 0.625, 0.4, 0.625, 0.6, 0.5, 0.6, 0.5, 0.4, 0.625, 0.8, 0.5625, 1.0, 0.5, 0.8, 0.5, 0.2, 0.5, 0.4, 0.375, 0.4, 0.375, 0.2, 0.5, 0.6, 0.5, 0.8, 0.375, 0.8, 0.375, 0.6, 0.4375, 0.0, 0.5, 0.2, 0.375, 0.2, 0.5, 0.4, 0.5, 0.6, 0.375, 0.6, 0.375, 0.4, 0.5, 0.8, 0.4375, 1.0, 0.375, 0.8, 0.375, 0.2, 0.375, 0.4, 0.25, 0.4, 0.25, 0.2, 0.375, 0.6, 0.375, 0.8, 0.25, 0.8, 0.25, 0.6, 0.3125, 0.0, 0.375, 0.2, 0.25, 0.2, 0.375, 0.4, 0.375, 0.6, 0.25, 0.6, 0.25, 0.4, 0.375, 0.8, 0.3125, 1.0, 0.25, 0.8, 0.25, 0.2, 0.25, 0.4, 0.125, 0.4, 0.125, 0.2, 0.25, 0.6, 0.25, 0.8, 0.125, 0.8, 0.125, 0.6, 0.1875, 0.0, 0.25, 0.2, 0.125, 0.2, 0.25, 0.4, 0.25, 0.6, 0.125, 0.6, 0.125, 0.4, 0.25, 0.8, 0.1875, 1.0, 0.125, 0.8, 0.125, 0.2, 0.125, 0.4, 0.0, 0.4, 0.0, 0.2, 0.125, 0.6, 0.125, 0.8, 0.0, 0.8, 0.0, 0.6, 0.0625, 0.0, 0.125, 0.2, 0.0, 0.2, 0.125, 0.4, 0.125, 0.6, 0.0, 0.6, 0.0, 0.4, 0.125, 0.8, 0.0625, 1.0, 0.0, 0.8, 1.0, 0.2, 1.0, 0.4, 0.875, 0.4, 0.875, 0.2, 1.0, 0.6, 1.0, 0.8, 0.875, 0.8, 0.875, 0.6, 0.9375, 0.0, 1.0, 0.2, 0.875, 0.2, 1.0, 0.4, 1.0, 0.6, 0.875, 0.6, 0.875, 0.4, 1.0, 0.8, 0.9375, 1.0, 0.875, 0.8, 0.875, 0.2, 0.875, 0.4, 0.75, 0.4, 0.75, 0.2, 0.875, 0.6, 0.875, 0.8, 0.75, 0.8, 0.75, 0.6, 0.8125, 0.0, 0.875, 0.2, 0.75, 0.2, 0.875, 0.4, 0.875, 0.6, 0.75, 0.6, 0.75, 0.4, 0.875, 0.8, 0.8125, 1.0, 0.75, 0.8])
me_sphere_001.materials.append(mat_material_003)
me_sphere_001.update()

# ---- objects
ob_light = bpy.data.objects.new('Light', light_light)
ob_camera = bpy.data.objects.new('Camera', cam_camera)
ob_icosphere = bpy.data.objects.new('Icosphere', me_icosphere)
ob_torus = bpy.data.objects.new('Torus', me_torus)
ob_torus_001 = bpy.data.objects.new('Torus.001', me_torus_001)
ob_cylinder = bpy.data.objects.new('Cylinder', me_cylinder)
ob_cylinder_001 = bpy.data.objects.new('Cylinder.001', me_cylinder_001)
ob_cylinder_002 = bpy.data.objects.new('Cylinder.002', me_cylinder_002)
ob_empty = bpy.data.objects.new('Empty', None)
ob_cylinder_003 = bpy.data.objects.new('Cylinder.003', me_cylinder_003)
ob_cylinder_004 = bpy.data.objects.new('Cylinder.004', me_cylinder_004)
ob_cylinder_005 = bpy.data.objects.new('Cylinder.005', me_cylinder_005)
ob_cube = bpy.data.objects.new('Cube', me_cube_003)
ob_sphere = bpy.data.objects.new('Sphere', me_sphere)
ob_sphere_001 = bpy.data.objects.new('Sphere.001', me_sphere_001)

# ---- transforms, parenting, visibility, modifiers, constraints
ob_light.location = (4.076, 1.005, 5.904)
ob_light.rotation_euler = (0.6503, 0.05522, 1.866)
ob_light.lock_rotations_4d = False
ob_light.empty_display_type = 'ARROWS'
ob_light.color = (0.0, 0.0, 0.0, 0.0)
ob_light.lineart.crease_threshold = 0.0
ob_camera.location = (7.359, -6.926, 4.958)
ob_camera.rotation_euler = (1.109, 0.0, 0.8149)
ob_camera.lock_rotations_4d = False
ob_camera.empty_display_type = 'ARROWS'
ob_camera.color = (0.0, 0.0, 0.0, 0.0)
ob_camera.display_type = 'WIRE'
ob_camera.lineart.crease_threshold = 0.0
ob_icosphere.location = (0.0, 0.0, 0.0)
ob_torus.location = (0.0, 0.0, 0.0)
ob_torus.rotation_euler = (1.571, -0.0, 0.0)
ob_torus.scale = (0.2851, 0.2851, 0.2851)
ob_torus_001.parent = ob_torus
ob_torus_001.matrix_parent_inverse = Matrix(((3.508, 0.0, 0.0, -0.0), (0.0, -1.533e-07, 3.508, 0.0), (0.0, -3.508, -1.533e-07, 0.0), (-0.0, 0.0, -0.0, 1.0)))
ob_torus_001.location = (0.0, 0.0, 0.0)
ob_torus_001.rotation_euler = (1.571, -0.0, 1.571)
ob_torus_001.scale = (0.2851, 0.2851, 0.2851)
ob_cylinder.location = (0.0, 0.0, -0.4721)
ob_cylinder.scale = (0.0394, 0.0394, 0.1732)
ob_cylinder_001.location = (0.0, 0.0, -0.003585)
ob_cylinder_001.rotation_euler = (1.571, -0.0, 0.0)
ob_cylinder_001.scale = (0.03919, 0.03919, 0.4746)
ob_cylinder_002.location = (1.193, -2.568e-07, -1.911)
ob_cylinder_002.rotation_euler = (1.571, 0.4049, 1.571)
ob_empty.location = (2.609, -1.022, -3.218)
ob_empty.rotation_euler = (1.546, 0.002544, 3.1)
ob_empty.empty_display_type = 'IMAGE'
ob_empty.empty_display_size = 5.0
ob_empty.empty_image_offset = (0.0, 0.0)
ob_empty.show_empty_image_perspective = False
ob_cylinder_003.location = (1.253, -2.568e-07, -1.911)
ob_cylinder_003.rotation_euler = (1.571, 0.4049, 1.571)
ob_cylinder_003.scale = (1.056, 1.056, 1.056)
ob_cylinder_004.location = (1.136, -2.568e-07, -1.875)
ob_cylinder_004.rotation_euler = (1.571, -2.737, 1.571)
ob_cylinder_004.scale = (1.056, 1.056, 1.056)
ob_cylinder_005.location = (0.08027, -0.002233, -2.304)
ob_cylinder_005.rotation_euler = (5.825e-09, 0.2893, 3.999e-08)
ob_cylinder_005.scale = (0.7036, 0.4205, 0.2736)
ob_cube.location = (1.052, -0.003093, -2.222)
ob_cube.scale = (0.138, 0.0401, 0.138)
ob_sphere.location = (0.4819, 0.1927, -1.899)
ob_sphere.rotation_euler = (-1.344e-07, -1.571, 0.0)
ob_sphere.scale = (0.5117, 0.5117, 0.5117)
ob_sphere_001.location = (0.4819, -0.1822, -1.899)
ob_sphere_001.rotation_euler = (-1.344e-07, -1.571, 0.0)
ob_sphere_001.scale = (0.5117, 0.5117, 0.5117)

# ---- collection membership
col_collection.objects.link(ob_light)
col_collection.objects.link(ob_camera)
col_cuyiyo.objects.link(ob_icosphere)
col_cuyiyo.objects.link(ob_torus)
col_cuyiyo.objects.link(ob_torus_001)
col_cuyiyo.objects.link(ob_cylinder)
col_cuyiyo.objects.link(ob_cylinder_001)
col_pistolon.objects.link(ob_cylinder_002)
col_pistolon.objects.link(ob_empty)
col_pistolon.objects.link(ob_cylinder_003)
col_pistolon.objects.link(ob_cylinder_004)
col_pistolon.objects.link(ob_cylinder_005)
col_pistolon.objects.link(ob_cube)
col_pistolon.objects.link(ob_sphere)
col_pistolon.objects.link(ob_sphere_001)

# ---- scene / render settings (as saved in the file)
scene.camera = ob_camera
scene.frame_start = 1; scene.frame_end = 250; scene.frame_set(1)
scene.render.engine = 'BLENDER_EEVEE_NEXT'
scene.cycles.sampling_pattern = 'TABULATED_SOBOL'
scene.cycles.use_light_tree = False
scene.view_settings.view_transform = 'Filmic'
bpy.context.view_layer.update()
